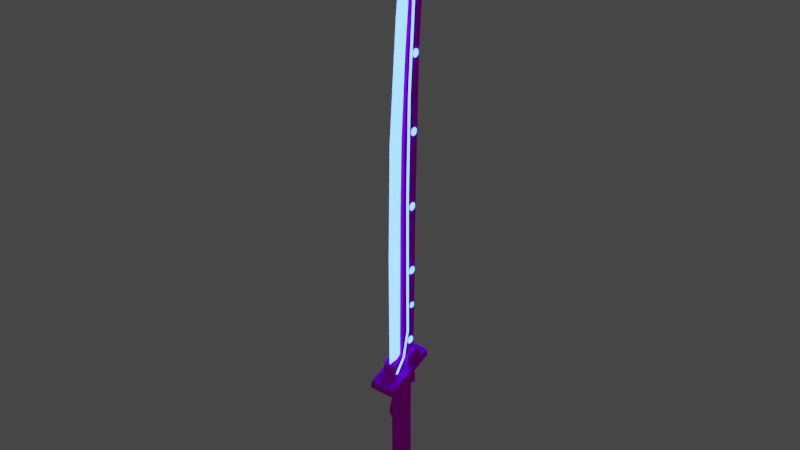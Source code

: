 # Source: cybersword.blend  (saved by Blender 2.93.21; exported with 4.5.12 LTS)
import bpy
from mathutils import Matrix  # noqa: F401  (used for matrix-valued properties, if any)

bpy.ops.wm.read_factory_settings(use_empty=True)
scene = bpy.context.scene
scene.name = 'Scene'

# ---- collections
col_collection = bpy.data.collections.new('Collection'); scene.collection.children.link(col_collection)

# ---- images (referenced by path relative to the original .blend; pixels are not part of the script)
import os
ASSET_DIR = os.environ.get("B2B_ASSET_DIR", "")  # directory of the original .blend (textures are referenced by path, not embedded)
HERE = os.path.dirname(os.path.abspath(__file__))  # packed textures are extracted next to this script under _unpacked/

def load_image(name, relpath, width, height, colorspace="sRGB"):
    """Load a texture the original file referenced (path relative to the .blend, or extracted next to this script)."""
    p = next((c for c in (os.path.join(HERE, relpath), os.path.join(ASSET_DIR, relpath)) if relpath and os.path.exists(c)), "")
    if p:
        img = bpy.data.images.load(p, check_existing=True)
        img.name = name
    else:  # same state as the original file: an image datablock whose file is absent (Cycles renders it pink)
        img = bpy.data.images.new(name, width, height)
        img.source = "FILE"
        img.filepath = "//" + (relpath or name)
    img.colorspace_settings.name = colorspace
    return img
img_t_cybersword_png = load_image('T_cybersword.png', 'T_cybersword.png', 1024, 1024, 'sRGB')

# ---- materials (node trees are filled in below, after node groups)
mat_material_004 = bpy.data.materials.new('Material.004')
mat_m_cybersword = bpy.data.materials.new('M_cybersword')

# ---- node groups
ng_auto_smooth = bpy.data.node_groups.new('Auto Smooth', 'GeometryNodeTree')
_s = ng_auto_smooth.interface.new_socket(name='Geometry', in_out='OUTPUT', socket_type='NodeSocketGeometry')
_s = ng_auto_smooth.interface.new_socket(name='Geometry', in_out='INPUT', socket_type='NodeSocketGeometry')
_s = ng_auto_smooth.interface.new_socket(name='Angle', in_out='INPUT', socket_type='NodeSocketFloat')
_s.subtype = 'ANGLE'
_s.min_value = 0.0
_s.max_value = 3.142
ng_auto_smooth.is_modifier = True
_N = ng_auto_smooth.nodes; _L = ng_auto_smooth.links
n0 = _N.new('NodeGroupOutput'); n0.name = 'Group Output'; n0.location = (480, -100)
n1 = _N.new('NodeGroupInput'); n1.name = 'Group Input'; n1.location = (-420, -300)
n2 = _N.new('NodeGroupInput'); n2.name = 'Group Input.001'; n2.location = (-60, -100)
n3 = _N.new('GeometryNodeSetShadeSmooth'); n3.name = 'Set Shade Smooth'; n3.location = (120, -100)
n3.domain = 'EDGE'
n4 = _N.new('GeometryNodeSetShadeSmooth'); n4.name = 'Set Shade Smooth.001'; n4.location = (300, -100)
n5 = _N.new('GeometryNodeInputMeshEdgeAngle'); n5.name = 'Edge Angle'; n5.location = (-420, -220)
n6 = _N.new('GeometryNodeInputEdgeSmooth'); n6.name = 'Is Edge Smooth'; n6.location = (-60, -160)
n7 = _N.new('GeometryNodeInputShadeSmooth'); n7.name = 'Is Face Smooth'; n7.location = (-240, -340)
n8 = _N.new('FunctionNodeBooleanMath'); n8.name = 'Boolean Math'; n8.location = (-60, -220)
n9 = _N.new('FunctionNodeCompare'); n9.name = 'Compare'; n9.location = (-240, -180)
n9.operation = 'LESS_EQUAL'
_L.new(n5.outputs[0], n9.inputs[0])
_L.new(n4.outputs[0], n0.inputs[0])
_L.new(n1.outputs[1], n9.inputs[1])
_L.new(n9.outputs[0], n8.inputs[0])
_L.new(n7.outputs[0], n8.inputs[1])
_L.new(n2.outputs[0], n3.inputs[0])
_L.new(n6.outputs[0], n3.inputs[1])
_L.new(n3.outputs[0], n4.inputs[0])
_L.new(n8.outputs[0], n3.inputs[2])
n0.is_active_output = True

# ---- material node trees
mat_material_004.use_nodes = True; mat_material_004.node_tree.nodes.clear()
_N = mat_material_004.node_tree.nodes; _L = mat_material_004.node_tree.links
n0 = _N.new('ShaderNodeOutputMaterial'); n0.name = 'Material Output'; n0.location = (300, 300)
n1 = _N.new('ShaderNodeEmission'); n1.name = 'Emission'; n1.location = (10, 300)
n1.inputs[0].default_value = (0.04882, 0.187, 1.0, 1.0)
n1.inputs[1].default_value = 10.1
_L.new(n1.outputs[0], n0.inputs[0])
n0.is_active_output = True
mat_m_cybersword.use_nodes = True; mat_m_cybersword.node_tree.nodes.clear()
_N = mat_m_cybersword.node_tree.nodes; _L = mat_m_cybersword.node_tree.links
n0 = _N.new('ShaderNodeBsdfPrincipled'); n0.name = 'Principled BSDF'; n0.location = (10, 300)
n0.distribution = 'GGX'
n0.subsurface_method = 'BURLEY'
n0.inputs[3].default_value = 1.45
n0.inputs[13].default_value = 0.0
n0.inputs[27].default_value = (0.0, 0.0, 0.0, 1.0)
n0.inputs[28].default_value = 1.0
n1 = _N.new('ShaderNodeOutputMaterial'); n1.name = 'Material Output'; n1.location = (300, 300)
n2 = _N.new('ShaderNodeTexImage'); n2.name = 'Image Texture'; n2.location = (-280, 275)
n2.image = img_t_cybersword_png
n2.interpolation = 'Closest'
_L.new(n0.outputs[0], n1.inputs[0])
_L.new(n2.outputs[0], n0.inputs[0])
n1.is_active_output = True

# ---- world
world_world = bpy.data.worlds.new('World'); scene.world = world_world
world_world.use_nodes = True; world_world.node_tree.nodes.clear()
_N = world_world.node_tree.nodes; _L = world_world.node_tree.links
n0 = _N.new('ShaderNodeOutputWorld'); n0.name = 'World Output'; n0.location = (300, 300)
n1 = _N.new('ShaderNodeBackground'); n1.name = 'Background'; n1.location = (10, 300)
n1.inputs[0].default_value = (0.05088, 0.05088, 0.05088, 1.0)
_L.new(n1.outputs[0], n0.inputs[0])
n0.is_active_output = True
world_world.color = (0.05088, 0.05088, 0.05088)
world_world.use_sun_shadow = False
world_world.sun_shadow_jitter_overblur = 0.0

# ---- meshes
me_cube_009 = bpy.data.meshes.new('Cube.009')
me_cube_009.from_pydata([(0.01338, 0.003311, -0.1687), (0.01207, -0.01835, -0.1559), (0.01207, -0.01417, -0.1559), (0.01207, 0.000982, -0.1679), (-0.01336, 0.01469, -0.1687), (0.01326, 0.01469, -0.1687), (-0.01164, -0.01417, -0.1559), (-0.01332, 0.003311, -0.1687), (-0.01164, -0.01835, -0.1559), (-0.01164, 0.000982, -0.1679), (-0.0126, 0.0135, -0.1712), (0.01252, 0.0135, -0.1712), (0.01132, -0.01417, -0.1584), (0.01132, -0.01762, -0.1584), (-0.01256, 0.003311, -0.1712), (0.01263, 0.003311, -0.1712), (-0.01164, -0.01417, -0.1576), (-0.01164, -0.01835, -0.1576), (0.01132, 0.000982, -0.1704), (-0.01164, 0.000982, -0.1696), (-0.01558, -0.0154, 0.03258), (-0.01558, -0.02722, 0.0583), (0.01558, -0.0154, 0.03258), (0.01558, -0.02722, 0.0583), (-0.01558, 0.004459, 0.04594), (-0.01558, -0.006623, 0.04285), (0.003258, 0.01602, 0.09531), (-0.01558, 0.0005959, 0.07165), (0.01558, -0.006623, 0.04285), (0.01558, 0.004459, 0.04594), (0.01558, 0.0005959, 0.07165), (0.002361, 0.01617, 0.09312), (-0.01653, -0.02569, 0.05966), (0.01653, -0.01306, 0.06605), (0.01653, -0.02569, 0.05966), (-0.01653, -0.01306, 0.06605), (0.003183, 0.01612, 0.09408), (0.001105, 0.01615, 0.09282), (-0.01558, 0.01403, 0.04418), (-0.01355, 0.01685, 0.04366), (-0.01355, 0.01486, 0.07712), (-0.01558, 0.01213, 0.07607), (0.01355, 0.01685, 0.04366), (0.01558, 0.01403, 0.04418), (0.01558, 0.01213, 0.07607), (0.01355, 0.01486, 0.07712), (-0.01558, -0.02674, 0.04791), (0.01558, -0.02671, 0.04785), (0.0, -0.04894, 0.06158), (-0.0215, -0.04481, 0.05976), (0.0215, -0.04482, 0.05976), (-0.0215, -0.04639, 0.04859), (-0.0215, -0.04868, 0.05), (0.0215, -0.04868, 0.05), (0.0215, -0.04639, 0.04859), (-0.0215, 0.03698, 0.0845), (-0.01652, 0.0416, 0.08649), (-0.01652, 0.03701, 0.09417), (-0.0215, 0.03237, 0.09222), (0.01652, 0.0416, 0.08649), (0.0215, 0.03698, 0.0845), (0.0215, 0.03237, 0.09222), (0.01652, 0.03701, 0.09417), (-0.01504, -0.003913, 0.07645), (-0.01734, -0.001967, 0.07727), (-0.01734, 0.02618, 0.08916), (-0.01504, 0.02813, 0.08999), (-0.01734, 0.01518, 0.106), (-0.01504, 0.01667, 0.1078), (0.01734, -0.001967, 0.07727), (0.01504, -0.003913, 0.07645), (0.01504, 0.02813, 0.08999), (0.01734, 0.02618, 0.08916), (0.01734, 0.01518, 0.106), (0.01504, 0.01667, 0.1078), (-0.01734, -0.004027, 0.08219), (-0.01504, -0.006052, 0.08156), (-0.01734, 0.01013, 0.1051), (-0.01504, 0.009571, 0.1065), (-0.01734, -0.004316, 0.09066), (-0.01504, -0.006361, 0.09064), (-0.01734, 0.0008823, 0.09897), (-0.01504, -0.0006431, 0.09978), (0.01734, 0.01013, 0.1051), (0.01504, 0.009571, 0.1065), (0.01734, -0.004027, 0.08219), (0.01504, -0.006052, 0.08156), (0.01734, 0.0008823, 0.09897), (0.01504, -0.0006431, 0.09978), (0.01734, -0.004316, 0.09066), (0.01504, -0.006361, 0.09064), (-0.01734, 0.02117, 0.09996), (-0.01504, 0.02284, 0.1014), (0.01504, 0.02284, 0.1014), (0.01734, 0.02117, 0.09996), (0.01504, 0.01931, 0.1021), (0.01734, 0.01763, 0.1007), (-0.01734, 0.01763, 0.1007), (-0.01504, 0.01931, 0.1021), (-0.01019, -0.03058, 0.06529), (-0.008975, 0.01742, 0.7647), (-0.01019, 0.01649, 0.08504), (-0.01019, 0.0376, 0.7647), (0.01019, -0.03058, 0.06529), (0.008975, 0.01742, 0.7647), (0.01019, 0.01649, 0.08504), (0.01019, 0.0376, 0.7647), (-0.01019, -0.009111, 0.344), (-0.01019, 0.0006668, 0.5752), (-0.01019, 0.02479, 0.579), (-0.01019, 0.01907, 0.3524), (0.01019, 0.02479, 0.579), (0.01019, 0.01907, 0.3524), (0.01019, 0.0006668, 0.5752), (0.01019, -0.009111, 0.344), (-0.008322, 0.03138, 0.7802), (0.008322, 0.03138, 0.7802), (-0.01019, -0.01022, 0.1018), (0.01019, -0.01022, 0.1019), (0.01019, -0.0269, 0.09139), (0.01019, -0.03049, 0.08491), (-0.01019, -0.03049, 0.08503), (-0.01019, -0.02687, 0.09148), (-0.004996, -0.01845, 0.09047), (1.24e-05, 0.03405, 0.8079), (-0.004996, 0.005463, 0.09047), (0.004996, -0.01845, 0.09047), (0.004996, 0.005463, 0.09047), (-0.004996, -0.01921, 0.2698), (-0.004996, -0.01598, 0.449), (-0.004996, -7.272e-05, 0.6289), (-0.004996, 0.02562, 0.6289), (-0.004996, 0.01255, 0.4492), (-0.004996, 0.005463, 0.2698), (0.004996, 0.02562, 0.6289), (0.004996, 0.01255, 0.4492), (0.004996, 0.005463, 0.2698), (0.004996, -7.272e-05, 0.6289), (0.004996, -0.01598, 0.449), (0.004996, -0.01921, 0.2698), (-0.003309, 0.01324, 0.7706), (-0.003309, 0.0311, 0.7793), (0.003309, 0.0311, 0.7793), (0.003309, 0.01324, 0.7706), (-0.002318, 0.01398, 0.7889), (-0.002318, 0.03319, 0.7933), (0.002318, 0.03319, 0.7933), (0.002318, 0.01398, 0.7889), (0.0, 0.01142, 0.7889), (3.25e-07, 0.03076, 0.8079), (0.0, -0.0287, 0.2698), (0.0, -0.02795, 0.09047), (0.0, -0.02547, 0.449), (0.0, -0.01171, 0.6289), (0.0, 0.004989, 0.7706), (0.0, 0.01491, -0.1525), (0.0, 0.01491, 0.06896), (0.009271, 0.01205, -0.1525), (0.009271, 0.01205, 0.06896), (0.015, 0.004546, -0.1525), (0.015, 0.004546, 0.06896), (0.015, -0.004725, -0.1525), (0.015, -0.004725, 0.06896), (0.009271, -0.01222, -0.1525), (0.009271, -0.01222, 0.06896), (-1.379e-09, -0.01509, -0.1525), (-1.379e-09, -0.01509, 0.06896), (-0.009271, -0.01222, -0.1525), (-0.009271, -0.01222, 0.06896), (-0.015, -0.004725, -0.1525), (-0.015, -0.004725, 0.06896), (-0.015, 0.004546, -0.1525), (-0.015, 0.004546, 0.06896), (-0.009271, 0.01205, -0.1525), (-0.009271, 0.01205, 0.06896), (0.0, 0.01491, 0.01113), (0.009271, 0.01205, 0.01113), (0.015, 0.004546, 0.01113), (0.015, -0.004725, 0.01113), (0.009271, -0.01222, 0.01113), (-1.379e-09, -0.01509, 0.01113), (-0.009271, -0.01222, 0.01113), (-0.015, -0.004725, 0.01113), (-0.015, 0.004546, 0.01113), (-0.009271, 0.01205, 0.01113), (0.009271, 0.01205, -0.02346), (0.015, 0.004546, -0.02346), (0.015, -0.004725, -0.02346), (0.009271, -0.01222, -0.02346), (-1.379e-09, -0.01509, -0.02346), (-0.009271, -0.01222, -0.02346), (-0.015, -0.004725, -0.02346), (-0.015, 0.004546, -0.02346), (-0.009271, 0.01205, -0.02346), (0.0, 0.01491, -0.02346), (0.0, 0.0143, -0.006165), (0.009271, 0.01143, -0.006165), (0.015, 0.004546, -0.006165), (0.01651, -0.002726, -0.006165), (-0.01651, -0.002726, -0.006165), (-0.015, 0.004546, -0.006165), (-0.009271, 0.01143, -0.006165), (0.01007, -0.01758, -0.003673), (0.01007, -0.01758, -0.008657), (0.01211, -0.01371, -0.006165), (-1.379e-09, -0.01873, -0.003651), (-1.379e-09, -0.01873, -0.008679), (-0.01007, -0.01758, -0.008657), (-0.01007, -0.01758, -0.003673), (-0.01211, -0.01371, -0.006165), (0.01542, 0.006367, -0.1327), (-0.01542, 0.006367, -0.1327), (0.01542, -0.00944, -0.1327), (-0.01542, -0.00944, -0.1327), (-0.01542, -0.01715, -0.1301), (-0.01542, 0.01468, -0.13), (0.01542, -0.01715, -0.1301), (0.01542, 0.01468, -0.13), (0.01542, -0.01417, -0.1559), (-0.01542, -0.01417, -0.1559), (0.01338, 0.003311, -0.1687), (0.01207, -0.01835, -0.1559), (-0.01542, -0.01596, -0.1559), (-0.01542, 0.01523, -0.1687), (0.01542, -0.01596, -0.1559), (0.01542, 0.01523, -0.1687), (-0.01194, -0.01944, -0.1319), (-0.01194, 0.01698, -0.1319), (0.01194, -0.01944, -0.1319), (0.01194, 0.01698, -0.1319), (0.01542, 0.0135, -0.1607), (0.01194, 0.01698, -0.1602), (-0.01542, 0.0135, -0.1607), (-0.01194, 0.01698, -0.1602), (0.01194, 0.01871, -0.1661), (0.01542, 0.01523, -0.1666), (-0.01542, 0.01523, -0.1666), (-0.01194, 0.01871, -0.1661), (-0.01303, -0.01835, -0.1559), (-0.01194, -0.01944, -0.1548), (0.01194, -0.01944, -0.1548), (0.01303, -0.01835, -0.1559), (0.01542, 0.000982, -0.1679), (0.01542, 0.003311, -0.1687), (-0.01542, 0.003311, -0.1687), (-0.01542, 0.000982, -0.1679), (0.01207, -0.01417, -0.1559), (0.01207, 0.000982, -0.1679), (-0.01336, 0.01469, -0.1687), (0.01326, 0.01469, -0.1687), (-0.01164, -0.01417, -0.1559), (-0.01332, 0.003311, -0.1687), (-0.01164, -0.01835, -0.1559), (-0.01164, 0.000982, -0.1679), (-0.01194, 0.01871, -0.168), (-0.01268, 0.01797, -0.1687), (0.01268, 0.01797, -0.1687), (0.01194, 0.01871, -0.168), (0.01002, 0.02149, 0.7347), (0.01058, 0.021, 0.7348), (0.01087, 0.0198, 0.735), (0.01079, 0.01834, 0.7352), (0.01036, 0.01717, 0.7353), (0.009749, 0.01675, 0.7354), (0.01013, 0.003154, 0.3578), (0.01013, 0.006216, 0.5167), (0.01052, 0.01643, 0.6857), (0.01108, 0.01595, 0.6858), (0.01072, 0.005759, 0.5168), (0.01072, 0.002697, 0.3578), (0.01138, 0.01474, 0.686), (0.01109, 0.004564, 0.5168), (0.01109, 0.001502, 0.3578), (0.01129, 0.01328, 0.6862), (0.01109, 0.003088, 0.5168), (0.01109, 2.562e-05, 0.3579), (0.01086, 0.01212, 0.6863), (0.01072, 0.001893, 0.5168), (0.01072, -0.001169, 0.3579), (0.01025, 0.0117, 0.6864), (0.01013, 0.001436, 0.5168), (0.01013, -0.001626, 0.3579), (0.01072, 0.00351, 0.2079), (0.01072, -0.005795, 0.09595), (0.01109, 0.002317, 0.2078), (0.01109, -0.006726, 0.0967), (0.01109, 0.0008421, 0.2077), (0.01109, -0.007876, 0.09763), (0.01072, -0.000351, 0.2076), (0.01072, -0.008806, 0.09838), (0.01013, -0.0008068, 0.2076), (0.01013, -0.009161, 0.09866), (0.01013, -0.00544, 0.09566), (0.01013, 0.003966, 0.2079), (0.01072, 0.004088, 0.1395), (0.01109, 0.002974, 0.1398), (0.01109, 0.001596, 0.1401), (0.01072, 0.0004821, 0.1404), (0.01013, 5.641e-05, 0.1405), (0.01013, 0.004514, 0.1394), (0.01017, -0.0222, 0.07382), (0.01017, -0.02154, 0.07388), (0.01048, -0.02241, 0.07395), (0.01075, -0.02192, 0.07412), (0.01077, -0.02323, 0.07447), (0.01112, -0.02294, 0.07475), (0.01077, -0.02434, 0.07516), (0.01112, -0.02419, 0.07553), (0.01048, -0.02517, 0.07567), (0.01075, -0.02521, 0.07616), (0.01017, -0.02537, 0.0758), (0.01017, -0.02559, 0.0764), (-0.01029, 0.02149, 0.7347), (-0.01056, 0.01675, 0.7354), (-0.01112, 0.01724, 0.7353), (-0.01141, 0.01844, 0.7351), (-0.01133, 0.0199, 0.7349), (-0.0109, 0.02107, 0.7348), (-0.01017, 0.003154, 0.3578), (-0.01017, 0.006216, 0.5167), (-0.009788, 0.01643, 0.6857), (-0.01006, 0.0117, 0.6864), (-0.01017, 0.001436, 0.5168), (-0.01017, -0.001626, 0.3579), (-0.01062, 0.01218, 0.6863), (-0.01076, 0.001893, 0.5168), (-0.01076, -0.001169, 0.3579), (-0.01091, 0.01338, 0.6861), (-0.01112, 0.003088, 0.5168), (-0.01112, 2.562e-05, 0.3579), (-0.01083, 0.01485, 0.6859), (-0.01112, 0.004564, 0.5168), (-0.01112, 0.001502, 0.3578), (-0.0104, 0.01601, 0.6858), (-0.01076, 0.005759, 0.5168), (-0.01076, 0.002697, 0.3578), (-0.01017, -0.0008068, 0.2076), (-0.01017, -0.009161, 0.09866), (-0.01076, -0.000351, 0.2076), (-0.01076, -0.008806, 0.09838), (-0.01112, 0.0008421, 0.2077), (-0.01112, -0.007876, 0.09763), (-0.01112, 0.002317, 0.2078), (-0.01112, -0.006726, 0.0967), (-0.01076, 0.00351, 0.2079), (-0.01076, -0.005795, 0.09595), (-0.01017, -0.00544, 0.09566), (-0.01017, 0.003966, 0.2079), (-0.01017, 5.641e-05, 0.1405), (-0.01076, 0.0004821, 0.1404), (-0.01112, 0.001596, 0.1401), (-0.01112, 0.002974, 0.1398), (-0.01076, 0.004088, 0.1395), (-0.01017, 0.004514, 0.1394), (-0.01014, -0.0222, 0.07382), (-0.01014, -0.02154, 0.07388), (-0.01014, -0.02537, 0.0758), (-0.01014, -0.02559, 0.0764), (-0.01045, -0.02517, 0.07567), (-0.01073, -0.02521, 0.07616), (-0.01074, -0.02434, 0.07516), (-0.01109, -0.02419, 0.07553), (-0.01074, -0.02323, 0.07447), (-0.01109, -0.02294, 0.07475), (-0.01045, -0.02241, 0.07395), (-0.01073, -0.02192, 0.07412), (0.0002382, 0.02111, 0.09594), (0.0004058, 0.0168, 0.1648), (0.001494, 0.02084, 0.0961), (0.001585, 0.01659, 0.1643), (0.002317, 0.01996, 0.09648), (0.002224, 0.0163, 0.1633), (0.002391, 0.01882, 0.09694), (0.00208, 0.01603, 0.1621), (0.00169, 0.01784, 0.0973), (0.001206, 0.0159, 0.1612), (0.0004799, 0.0174, 0.09742), (-6.216e-05, 0.01594, 0.1609), (-0.0007761, 0.01766, 0.09726), (-0.001241, 0.01615, 0.1614), (-0.001598, 0.01854, 0.09688), (-0.001881, 0.01644, 0.1625), (-0.001673, 0.01968, 0.09643), (-0.001736, 0.0167, 0.1636), (-0.0009716, 0.02066, 0.09607), (-0.0008627, 0.01684, 0.1645), (-0.0004799, 0.02508, 0.1151), (-4.657e-10, 0.02447, 0.1571), (0.0003433, 0.01958, 0.1639), (0.001534, 0.0193, 0.1635), (0.001236, 0.0241, 0.157), (0.0007761, 0.02477, 0.1151), (0.002193, 0.01871, 0.1626), (0.002, 0.02314, 0.1568), (0.001598, 0.02382, 0.1151), (0.002068, 0.01803, 0.1615), (0.002, 0.02194, 0.1565), (0.001673, 0.02258, 0.1151), (0.001207, 0.01754, 0.1608), (0.001236, 0.02097, 0.1562), (0.0009716, 0.02154, 0.1151), (-6.179e-05, 0.01741, 0.1606), (-6.495e-10, 0.0206, 0.1561), (-0.0002382, 0.02108, 0.115), (-0.001253, 0.01769, 0.161), (-0.001236, 0.02097, 0.1562), (-0.001494, 0.02139, 0.115), (-0.001911, 0.01828, 0.1619), (-0.002, 0.02194, 0.1565), (-0.002317, 0.02234, 0.115), (-0.001786, 0.01895, 0.1629), (-0.002, 0.02314, 0.1568), (-0.002391, 0.02358, 0.115), (-0.000925, 0.01945, 0.1637), (-0.001236, 0.0241, 0.157), (-0.00169, 0.02462, 0.115), (-0.0002399, 0.02638, 0.1359), (0.001006, 0.02607, 0.1359), (0.001799, 0.02518, 0.1359), (0.001837, 0.02405, 0.1359), (0.001104, 0.02311, 0.1358), (-0.0001191, 0.02272, 0.1358), (-0.001365, 0.02303, 0.1358), (-0.002158, 0.02391, 0.1358), (-0.002196, 0.02504, 0.1359), (-0.001463, 0.02598, 0.1359), (-0.01122, 0.01367, 0.1212), (-0.01049, 0.01444, 0.1212), (0.01122, 0.01367, 0.1212), (0.01049, 0.01444, 0.1212), (-0.01122, 0.01266, 0.118), (-0.01049, 0.01329, 0.1175), (0.01122, 0.01266, 0.118), (0.01049, 0.01329, 0.1175), (-0.01122, 0.01004, 0.116), (-0.01049, 0.01029, 0.1152), (0.01122, 0.01004, 0.116), (0.01049, 0.01029, 0.1152), (-0.01122, 0.006832, 0.116), (-0.01049, 0.006583, 0.1152), (0.01122, 0.006832, 0.116), (0.01049, 0.006583, 0.1152), (-0.01122, 0.004216, 0.118), (-0.01049, 0.003583, 0.1175), (0.01122, 0.004216, 0.118), (0.01049, 0.003583, 0.1175), (-0.01122, 0.003207, 0.1212), (-0.01049, 0.002438, 0.1212), (0.01122, 0.003207, 0.1212), (0.01049, 0.002438, 0.1212), (-0.01122, 0.004216, 0.1245), (-0.01049, 0.003583, 0.1249), (0.01122, 0.004216, 0.1245), (0.01049, 0.003583, 0.1249), (-0.01122, 0.006832, 0.1265), (-0.01049, 0.006583, 0.1272), (0.01122, 0.006832, 0.1265), (0.01049, 0.006583, 0.1272), (-0.01122, 0.01004, 0.1265), (-0.01049, 0.01029, 0.1272), (0.01122, 0.01004, 0.1265), (0.01049, 0.01029, 0.1272), (-0.01122, 0.01266, 0.1245), (-0.01049, 0.01329, 0.1249), (0.01122, 0.01266, 0.1245), (0.01049, 0.01329, 0.1249), (-0.01122, 0.01542, 0.1816), (-0.01049, 0.016, 0.1816), (0.01122, 0.01542, 0.1816), (0.01049, 0.016, 0.1816), (-0.01122, 0.01466, 0.1791), (-0.01049, 0.01514, 0.1788), (0.01122, 0.01466, 0.1791), (0.01049, 0.01514, 0.1788), (-0.01122, 0.0127, 0.1776), (-0.01049, 0.01289, 0.1771), (0.01122, 0.0127, 0.1776), (0.01049, 0.01289, 0.1771), (-0.01122, 0.01029, 0.1776), (-0.01049, 0.01011, 0.1771), (0.01122, 0.01029, 0.1776), (0.01049, 0.01011, 0.1771), (-0.01122, 0.008333, 0.1791), (-0.01049, 0.007858, 0.1788), (0.01122, 0.008333, 0.1791), (0.01049, 0.007858, 0.1788), (-0.01122, 0.007576, 0.1816), (-0.01049, 0.006999, 0.1816), (0.01122, 0.007576, 0.1816), (0.01049, 0.006999, 0.1816), (-0.01122, 0.008333, 0.184), (-0.01049, 0.007858, 0.1844), (0.01122, 0.008333, 0.184), (0.01049, 0.007858, 0.1844), (-0.01122, 0.01029, 0.1855), (-0.01049, 0.01011, 0.1861), (0.01122, 0.01029, 0.1855), (0.01049, 0.01011, 0.1861), (-0.01122, 0.0127, 0.1855), (-0.01049, 0.01289, 0.1861), (0.01122, 0.0127, 0.1855), (0.01049, 0.01289, 0.1861), (-0.01122, 0.01466, 0.184), (-0.01049, 0.01514, 0.1844), (0.01122, 0.01466, 0.184), (0.01049, 0.01514, 0.1844), (-0.01122, 0.01639, 0.2411), (-0.01049, 0.01716, 0.2411), (0.01122, 0.01639, 0.2411), (0.01049, 0.01716, 0.2411), (-0.01122, 0.01538, 0.2379), (-0.01049, 0.01601, 0.2374), (0.01122, 0.01538, 0.2379), (0.01049, 0.01601, 0.2374), (-0.01122, 0.01276, 0.2359), (-0.01049, 0.01301, 0.2351), (0.01122, 0.01276, 0.2359), (0.01049, 0.01301, 0.2351), (-0.01122, 0.009552, 0.2359), (-0.01049, 0.009303, 0.2351), (0.01122, 0.009552, 0.2359), (0.01049, 0.009303, 0.2351), (-0.01122, 0.006936, 0.2379), (-0.01049, 0.006303, 0.2374), (0.01122, 0.006936, 0.2379), (0.01049, 0.006303, 0.2374), (-0.01122, 0.005927, 0.2411), (-0.01049, 0.005157, 0.2411), (0.01122, 0.005927, 0.2411), (0.01049, 0.005157, 0.2411), (-0.01122, 0.006936, 0.2444), (-0.01049, 0.006303, 0.2448), (0.01122, 0.006936, 0.2444), (0.01049, 0.006303, 0.2448), (-0.01122, 0.009552, 0.2464), (-0.01049, 0.009303, 0.2471), (0.01122, 0.009552, 0.2464), (0.01049, 0.009303, 0.2471), (-0.01122, 0.01276, 0.2464), (-0.01049, 0.01301, 0.2471), (0.01122, 0.01276, 0.2464), (0.01049, 0.01301, 0.2471), (-0.01122, 0.01538, 0.2444), (-0.01049, 0.01601, 0.2448), (0.01122, 0.01538, 0.2444), (0.01049, 0.01601, 0.2448), (-0.01122, 0.01639, 0.3458), (-0.01049, 0.01716, 0.3458), (0.01122, 0.01639, 0.3458), (0.01049, 0.01716, 0.3458), (-0.01122, 0.01538, 0.3425), (-0.01049, 0.01601, 0.3421), (0.01122, 0.01538, 0.3425), (0.01049, 0.01601, 0.3421), (-0.01122, 0.01276, 0.3405), (-0.01049, 0.01301, 0.3398), (0.01122, 0.01276, 0.3405), (0.01049, 0.01301, 0.3398), (-0.01122, 0.009552, 0.3405), (-0.01049, 0.009303, 0.3398), (0.01122, 0.009552, 0.3405), (0.01049, 0.009303, 0.3398), (-0.01122, 0.006936, 0.3425), (-0.01049, 0.006303, 0.3421), (0.01122, 0.006936, 0.3425), (0.01049, 0.006303, 0.3421), (-0.01122, 0.005927, 0.3458), (-0.01049, 0.005157, 0.3458), (0.01122, 0.005927, 0.3458), (0.01049, 0.005157, 0.3458), (-0.01122, 0.006936, 0.3491), (-0.01049, 0.006303, 0.3495), (0.01122, 0.006936, 0.3491), (0.01049, 0.006303, 0.3495), (-0.01122, 0.009552, 0.3511), (-0.01049, 0.009303, 0.3518), (0.01122, 0.009552, 0.3511), (0.01049, 0.009303, 0.3518), (-0.01122, 0.01276, 0.3511), (-0.01049, 0.01301, 0.3518), (0.01122, 0.01276, 0.3511), (0.01049, 0.01301, 0.3518), (-0.01122, 0.01538, 0.3491), (-0.01049, 0.01601, 0.3495), (0.01122, 0.01538, 0.3491), (0.01049, 0.01601, 0.3495), (-0.01122, 0.01909, 0.4604), (-0.01049, 0.01986, 0.4604), (0.01122, 0.01909, 0.4604), (0.01049, 0.01986, 0.4604), (-0.01122, 0.01809, 0.4571), (-0.01049, 0.01872, 0.4567), (0.01122, 0.01809, 0.4571), (0.01049, 0.01872, 0.4567), (-0.01122, 0.01547, 0.4551), (-0.01049, 0.01572, 0.4544), (0.01122, 0.01547, 0.4551), (0.01049, 0.01572, 0.4544), (-0.01122, 0.01226, 0.4551), (-0.01049, 0.01201, 0.4544), (0.01122, 0.01226, 0.4551), (0.01049, 0.01201, 0.4544), (-0.01122, 0.009643, 0.4571), (-0.01049, 0.00901, 0.4567), (0.01122, 0.009643, 0.4571), (0.01049, 0.00901, 0.4567), (-0.01122, 0.008633, 0.4604), (-0.01049, 0.007864, 0.4604), (0.01122, 0.008633, 0.4604), (0.01049, 0.007864, 0.4604), (-0.01122, 0.009643, 0.4637), (-0.01049, 0.00901, 0.4641), (0.01122, 0.009643, 0.4637), (0.01049, 0.00901, 0.4641), (-0.01122, 0.01226, 0.4657), (-0.01049, 0.01201, 0.4664), (0.01122, 0.01226, 0.4657), (0.01049, 0.01201, 0.4664), (-0.01122, 0.01547, 0.4657), (-0.01049, 0.01572, 0.4664), (0.01122, 0.01547, 0.4657), (0.01049, 0.01572, 0.4664), (-0.01122, 0.01809, 0.4637), (-0.01049, 0.01872, 0.4641), (0.01122, 0.01809, 0.4637), (0.01049, 0.01872, 0.4641), (-0.01122, 0.0218, 0.5732), (-0.01049, 0.02257, 0.5732), (0.01122, 0.0218, 0.5732), (0.01049, 0.02257, 0.5732), (-0.01122, 0.02079, 0.5699), (-0.01049, 0.02143, 0.5695), (0.01122, 0.02079, 0.5699), (0.01049, 0.02143, 0.5695), (-0.01122, 0.01818, 0.5679), (-0.01049, 0.01843, 0.5672), (0.01122, 0.01818, 0.5679), (0.01049, 0.01843, 0.5672), (-0.01122, 0.01497, 0.5679), (-0.01049, 0.01472, 0.5672), (0.01122, 0.01497, 0.5679), (0.01049, 0.01472, 0.5672), (-0.01122, 0.01235, 0.5699), (-0.01049, 0.01172, 0.5695), (0.01122, 0.01235, 0.5699), (0.01049, 0.01172, 0.5695), (-0.01122, 0.01134, 0.5732), (-0.01049, 0.01057, 0.5732), (0.01122, 0.01134, 0.5732), (0.01049, 0.01057, 0.5732), (-0.01122, 0.01235, 0.5765), (-0.01049, 0.01172, 0.5769), (0.01122, 0.01235, 0.5765), (0.01049, 0.01172, 0.5769), (-0.01122, 0.01497, 0.5785), (-0.01049, 0.01472, 0.5792), (0.01122, 0.01497, 0.5785), (0.01049, 0.01472, 0.5792), (-0.01122, 0.01818, 0.5785), (-0.01049, 0.01843, 0.5792), (0.01122, 0.01818, 0.5785), (0.01049, 0.01843, 0.5792), (-0.01122, 0.02079, 0.5765), (-0.01049, 0.02143, 0.5769), (0.01122, 0.02079, 0.5765), (0.01049, 0.02143, 0.5769), (-0.01122, 0.02788, 0.6672), (-0.01049, 0.02865, 0.6672), (0.01122, 0.02788, 0.6672), (0.01049, 0.02865, 0.6672), (-0.01122, 0.02687, 0.6639), (-0.01049, 0.0275, 0.6635), (0.01122, 0.02687, 0.6639), (0.01049, 0.0275, 0.6635), (-0.01122, 0.02426, 0.6619), (-0.01049, 0.0245, 0.6612), (0.01122, 0.02426, 0.6619), (0.01049, 0.0245, 0.6612), (-0.01122, 0.02105, 0.6619), (-0.01049, 0.0208, 0.6612), (0.01122, 0.02105, 0.6619), (0.01049, 0.0208, 0.6612), (-0.01122, 0.01843, 0.6639), (-0.01049, 0.0178, 0.6635), (0.01122, 0.01843, 0.6639), (0.01049, 0.0178, 0.6635), (-0.01122, 0.01742, 0.6672), (-0.01049, 0.01665, 0.6672), (0.01122, 0.01742, 0.6672), (0.01049, 0.01665, 0.6672), (-0.01122, 0.01843, 0.6705), (-0.01049, 0.0178, 0.6709), (0.01122, 0.01843, 0.6705), (0.01049, 0.0178, 0.6709), (-0.01122, 0.02105, 0.6724), (-0.01049, 0.0208, 0.6732), (0.01122, 0.02105, 0.6724), (0.01049, 0.0208, 0.6732), (-0.01122, 0.02426, 0.6724), (-0.01049, 0.0245, 0.6732), (0.01122, 0.02426, 0.6724), (0.01049, 0.0245, 0.6732), (-0.01122, 0.02687, 0.6705), (-0.01049, 0.0275, 0.6709), (0.01122, 0.02687, 0.6705), (0.01049, 0.0275, 0.6709), (-0.01122, 0.02945, 0.7585), (-0.01049, 0.03003, 0.7585), (0.01122, 0.02945, 0.7585), (0.01049, 0.03003, 0.7585), (-0.01122, 0.0287, 0.756), (-0.01049, 0.02917, 0.7557), (0.01122, 0.0287, 0.756), (0.01049, 0.02917, 0.7557), (-0.01122, 0.02674, 0.7545), (-0.01049, 0.02692, 0.754), (0.01122, 0.02674, 0.7545), (0.01049, 0.02692, 0.754), (-0.01122, 0.02433, 0.7545), (-0.01049, 0.02414, 0.754), (0.01122, 0.02433, 0.7545), (0.01049, 0.02414, 0.754), (-0.01122, 0.02237, 0.756), (-0.01049, 0.02189, 0.7557), (0.01122, 0.02237, 0.756), (0.01049, 0.02189, 0.7557), (-0.01122, 0.02161, 0.7585), (-0.01049, 0.02103, 0.7585), (0.01122, 0.02161, 0.7585), (0.01049, 0.02103, 0.7585), (-0.01122, 0.02237, 0.7609), (-0.01049, 0.02189, 0.7613), (0.01122, 0.02237, 0.7609), (0.01049, 0.02189, 0.7613), (-0.01122, 0.02433, 0.7624), (-0.01049, 0.02414, 0.763), (0.01122, 0.02433, 0.7624), (0.01049, 0.02414, 0.763), (-0.01122, 0.02674, 0.7624), (-0.01049, 0.02692, 0.763), (0.01122, 0.02674, 0.7624), (0.01049, 0.02692, 0.763), (-0.01122, 0.0287, 0.7609), (-0.01049, 0.02917, 0.7613), (0.01122, 0.0287, 0.7609), (0.01049, 0.02917, 0.7613), (0.002556, 0.0159, 0.09634), (0.001346, 0.01582, 0.09679), (9.052e-05, 0.01579, 0.09648), (-0.0007319, 0.01584, 0.09553), (-0.0008066, 0.01595, 0.0943), (-0.0001051, 0.01607, 0.09327), (-0.01019, -0.007113, 0.4492), (-0.01019, 0.02167, 0.4555), (0.01019, 0.02167, 0.4555), (0.01019, -0.007113, 0.4492)], [], [(5, 0, 15, 11), (1, 8, 17, 13), (8, 6, 16, 17), (16, 19, 18, 12), (0, 3, 18, 15), (14, 19, 253, 251), (3, 2, 12, 18), (14, 10, 11, 15), (6, 9, 19, 16), (19, 14, 15, 18), (2, 1, 13, 12), (7, 4, 10, 14), (4, 5, 11, 10), (17, 16, 12, 13), (38, 39, 42, 43, 29, 24), (382, 384, 751, 750), (22, 47, 46, 20), (25, 28, 22, 20), (43, 44, 30, 29), (24, 27, 41, 38), (24, 29, 28, 25), (368, 370, 36, 31), (20, 46, 21, 32), (29, 30, 28), (24, 25, 27), (28, 33, 34, 22), (28, 30, 33), (20, 32, 35, 25), (25, 35, 27), (370, 372, 26, 36), (23, 47, 22, 34), (380, 382, 750, 749), (40, 39, 38, 41), (44, 43, 42, 45), (39, 40, 45, 42), (46, 47, 23, 21), (53, 48, 52), (55, 56, 59, 60, 54, 51), (56, 57, 62, 59), (54, 50, 53), (50, 49, 48), (51, 54, 53, 52), (61, 62, 57, 58, 49, 50), (57, 56, 55, 58), (61, 60, 59, 62), (55, 51, 49, 58), (72, 94, 96, 73, 83, 87, 89, 85, 69), (95, 98, 68, 74), (66, 92, 93, 71), (70, 86, 76, 63), (90, 80, 76, 86), (88, 82, 80, 90), (93, 92, 98, 95), (84, 78, 82, 88), (64, 75, 79, 81, 77, 67, 97, 91, 65), (74, 68, 78, 84), (92, 66, 65, 91), (94, 72, 71, 93), (87, 83, 84, 88), (77, 81, 82, 78), (89, 87, 88, 90), (81, 79, 80, 82), (85, 89, 90, 86), (79, 75, 76, 80), (69, 85, 86, 70), (75, 64, 63, 76), (78, 68, 67, 77), (83, 73, 74, 84), (98, 92, 91, 97), (96, 94, 93, 95), (73, 96, 95, 74), (68, 98, 97, 67), (108, 100, 115, 102, 109), (109, 102, 106, 111), (111, 106, 116, 104, 113), (113, 104, 100, 108), (106, 102, 115, 116), (99, 121, 122, 117, 107, 110, 101), (755, 113, 108, 752), (122, 119, 118, 117), (754, 111, 113, 755), (101, 110, 112, 105), (753, 109, 111, 754), (752, 108, 109, 753), (116, 115, 100, 104), (103, 120, 121, 99), (117, 118, 114, 107), (121, 120, 119, 122), (105, 112, 114, 118, 119, 120, 103), (144, 124, 145), (145, 124, 146), (146, 124, 147), (138, 137, 153, 152), (144, 140, 154, 148), (130, 129, 152, 153), (140, 130, 153, 154), (127, 136, 139, 126), (136, 135, 138, 139), (135, 134, 137, 138), (125, 133, 136, 127), (133, 132, 135, 136), (132, 131, 134, 135), (123, 128, 133, 125), (128, 129, 132, 133), (129, 130, 131, 132), (137, 143, 154, 153), (134, 142, 143, 137), (131, 141, 142, 134), (130, 140, 141, 131), (129, 128, 150, 152), (142, 146, 147, 143), (141, 145, 146, 142), (140, 144, 145, 141), (139, 138, 152, 150), (124, 144, 148, 149), (126, 139, 150, 151), (143, 147, 148, 154), (147, 124, 149, 148), (128, 123, 151, 150), (175, 156, 158, 176), (176, 158, 160, 177), (177, 160, 162, 178), (178, 162, 164, 179), (179, 164, 166, 180), (180, 166, 168, 181), (181, 168, 170, 182), (182, 170, 172, 183), (183, 172, 174, 184), (184, 174, 156, 175), (201, 184, 175, 195), (200, 183, 184, 201), (199, 182, 183, 200), (190, 207, 209, 199, 191), (198, 178, 179, 202, 204), (189, 206, 207, 190), (197, 177, 178, 198), (196, 176, 177, 197), (195, 175, 176, 196), (155, 194, 185, 157), (157, 185, 186, 159), (159, 186, 187, 161), (161, 187, 188, 163), (163, 188, 189, 165), (165, 189, 190, 167), (167, 190, 191, 169), (169, 191, 192, 171), (171, 192, 193, 173), (173, 193, 194, 155), (194, 195, 196, 185), (185, 196, 197, 186), (186, 197, 198, 187), (202, 179, 180, 205), (187, 198, 204, 203, 188), (205, 180, 181, 208), (209, 208, 181, 182, 199), (191, 199, 200, 192), (192, 200, 201, 193), (193, 201, 195, 194), (202, 203, 204), (207, 208, 209), (202, 205, 206, 203), (205, 208, 207, 206), (188, 203, 206, 189), (217, 215, 211, 210), (216, 214, 226, 228), (212, 213, 214, 216), (224, 216, 228, 240, 241), (222, 214, 213, 211, 215, 232, 236, 223, 244, 245, 219), (210, 211, 213, 212), (225, 235, 230, 217, 210, 212, 216, 224, 218, 242, 243), (231, 233, 227, 229), (215, 217, 229, 227), (235, 225, 256, 257, 234), (234, 237, 233, 231), (240, 228, 226, 239), (220, 249, 248, 223, 255, 256, 225, 243), (217, 230, 231, 229), (227, 233, 232, 215), (230, 235, 234, 231), (233, 237, 236, 232), (223, 248, 251, 244), (214, 222, 238, 239, 226), (240, 239, 238, 252, 221, 241), (219, 250, 252, 238, 222), (244, 251, 253, 245), (245, 253, 250, 219), (221, 246, 218, 224, 241), (254, 237, 234, 257), (247, 220, 243, 242), (246, 247, 242, 218), (254, 257, 256, 255), (237, 254, 255, 223, 236), (266, 258, 259, 267), (267, 259, 260, 270), (270, 260, 261, 273), (273, 261, 262, 276), (276, 262, 263, 279), (259, 258, 263, 262, 261, 260), (288, 278, 281, 290), (278, 277, 280, 281), (277, 276, 279, 280), (286, 275, 278, 288), (275, 274, 277, 278), (274, 273, 276, 277), (284, 272, 275, 286), (272, 271, 274, 275), (271, 270, 273, 274), (282, 269, 272, 284), (269, 268, 271, 272), (268, 267, 270, 271), (293, 264, 269, 282), (264, 265, 268, 269), (265, 266, 267, 268), (300, 302, 304, 306, 308, 310), (299, 293, 282, 294), (305, 285, 287, 307), (294, 282, 284, 295), (307, 287, 289, 309), (295, 284, 286, 296), (309, 289, 291, 311), (296, 286, 288, 297), (297, 288, 290, 298), (303, 283, 285, 305), (289, 297, 298, 291), (287, 296, 297, 289), (285, 295, 296, 287), (283, 294, 295, 285), (292, 299, 294, 283), (301, 303, 302, 300), (303, 305, 304, 302), (305, 307, 306, 304), (307, 309, 308, 306), (309, 311, 310, 308), (301, 292, 283, 303), (321, 313, 314, 324), (324, 314, 315, 327), (327, 315, 316, 330), (313, 312, 317, 316, 315, 314), (330, 316, 317, 333), (333, 317, 312, 320), (365, 345, 346, 355), (344, 335, 318, 347), (335, 334, 319, 318), (334, 333, 320, 319), (342, 332, 335, 344), (332, 331, 334, 335), (331, 330, 333, 334), (340, 329, 332, 342), (329, 328, 331, 332), (328, 327, 330, 331), (338, 326, 329, 340), (326, 325, 328, 329), (325, 324, 327, 328), (336, 323, 326, 338), (323, 322, 325, 326), (322, 321, 324, 325), (356, 358, 360, 362, 364, 354), (357, 337, 339, 359), (359, 339, 341, 361), (348, 336, 338, 349), (361, 341, 343, 363), (349, 338, 340, 350), (363, 343, 345, 365), (350, 340, 342, 351), (351, 342, 344, 352), (352, 344, 347, 353), (345, 352, 353, 346), (343, 351, 352, 345), (341, 350, 351, 343), (339, 349, 350, 341), (337, 348, 349, 339), (357, 359, 358, 356), (359, 361, 360, 358), (361, 363, 362, 360), (363, 365, 364, 362), (365, 355, 354, 364), (388, 367, 369, 389), (389, 369, 371, 392), (392, 371, 373, 395), (395, 373, 375, 398), (398, 375, 377, 401), (401, 377, 379, 404), (404, 379, 381, 407), (407, 381, 383, 410), (410, 383, 385, 413), (413, 385, 367, 388), (384, 415, 386, 366), (425, 414, 387, 416), (414, 413, 388, 387), (382, 412, 415, 384), (424, 411, 414, 425), (411, 410, 413, 414), (380, 409, 412, 382), (423, 408, 411, 424), (408, 407, 410, 411), (378, 406, 409, 380), (422, 405, 408, 423), (405, 404, 407, 408), (376, 403, 406, 378), (421, 402, 405, 422), (402, 401, 404, 405), (374, 400, 403, 376), (420, 399, 402, 421), (399, 398, 401, 402), (372, 397, 400, 374), (419, 396, 399, 420), (396, 395, 398, 399), (370, 394, 397, 372), (418, 393, 396, 419), (393, 392, 395, 396), (368, 391, 394, 370), (417, 390, 393, 418), (390, 389, 392, 393), (366, 386, 391, 368), (416, 387, 390, 417), (387, 388, 389, 390), (386, 416, 417, 391), (391, 417, 418, 394), (394, 418, 419, 397), (397, 419, 420, 400), (400, 420, 421, 403), (403, 421, 422, 406), (406, 422, 423, 409), (409, 423, 424, 412), (412, 424, 425, 415), (415, 425, 416, 386), (463, 465, 429, 427), (435, 437, 441, 439), (439, 441, 445, 443), (443, 445, 449, 447), (447, 449, 453, 451), (451, 453, 457, 455), (455, 457, 461, 459), (459, 461, 465, 463), (431, 433, 437, 435), (432, 428, 464, 460, 456, 452, 448, 444, 440, 436), (427, 429, 433, 431), (427, 431, 430, 426), (433, 429, 428, 432), (431, 435, 434, 430), (437, 433, 432, 436), (435, 439, 438, 434), (441, 437, 436, 440), (439, 443, 442, 438), (445, 441, 440, 444), (443, 447, 446, 442), (449, 445, 444, 448), (447, 451, 450, 446), (453, 449, 448, 452), (451, 455, 454, 450), (457, 453, 452, 456), (455, 459, 458, 454), (461, 457, 456, 460), (459, 463, 462, 458), (465, 461, 460, 464), (463, 427, 426, 462), (429, 465, 464, 428), (426, 430, 434, 438, 442, 446, 450, 454, 458, 462), (503, 505, 469, 467), (475, 477, 481, 479), (479, 481, 485, 483), (483, 485, 489, 487), (487, 489, 493, 491), (491, 493, 497, 495), (495, 497, 501, 499), (499, 501, 505, 503), (471, 473, 477, 475), (472, 468, 504, 500, 496, 492, 488, 484, 480, 476), (467, 469, 473, 471), (467, 471, 470, 466), (473, 469, 468, 472), (471, 475, 474, 470), (477, 473, 472, 476), (475, 479, 478, 474), (481, 477, 476, 480), (479, 483, 482, 478), (485, 481, 480, 484), (483, 487, 486, 482), (489, 485, 484, 488), (487, 491, 490, 486), (493, 489, 488, 492), (491, 495, 494, 490), (497, 493, 492, 496), (495, 499, 498, 494), (501, 497, 496, 500), (499, 503, 502, 498), (505, 501, 500, 504), (503, 467, 466, 502), (469, 505, 504, 468), (466, 470, 474, 478, 482, 486, 490, 494, 498, 502), (543, 545, 509, 507), (515, 517, 521, 519), (519, 521, 525, 523), (523, 525, 529, 527), (527, 529, 533, 531), (531, 533, 537, 535), (535, 537, 541, 539), (539, 541, 545, 543), (511, 513, 517, 515), (512, 508, 544, 540, 536, 532, 528, 524, 520, 516), (507, 509, 513, 511), (507, 511, 510, 506), (513, 509, 508, 512), (511, 515, 514, 510), (517, 513, 512, 516), (515, 519, 518, 514), (521, 517, 516, 520), (519, 523, 522, 518), (525, 521, 520, 524), (523, 527, 526, 522), (529, 525, 524, 528), (527, 531, 530, 526), (533, 529, 528, 532), (531, 535, 534, 530), (537, 533, 532, 536), (535, 539, 538, 534), (541, 537, 536, 540), (539, 543, 542, 538), (545, 541, 540, 544), (543, 507, 506, 542), (509, 545, 544, 508), (506, 510, 514, 518, 522, 526, 530, 534, 538, 542), (583, 585, 549, 547), (555, 557, 561, 559), (559, 561, 565, 563), (563, 565, 569, 567), (567, 569, 573, 571), (571, 573, 577, 575), (575, 577, 581, 579), (579, 581, 585, 583), (551, 553, 557, 555), (552, 548, 584, 580, 576, 572, 568, 564, 560, 556), (547, 549, 553, 551), (547, 551, 550, 546), (553, 549, 548, 552), (551, 555, 554, 550), (557, 553, 552, 556), (555, 559, 558, 554), (561, 557, 556, 560), (559, 563, 562, 558), (565, 561, 560, 564), (563, 567, 566, 562), (569, 565, 564, 568), (567, 571, 570, 566), (573, 569, 568, 572), (571, 575, 574, 570), (577, 573, 572, 576), (575, 579, 578, 574), (581, 577, 576, 580), (579, 583, 582, 578), (585, 581, 580, 584), (583, 547, 546, 582), (549, 585, 584, 548), (546, 550, 554, 558, 562, 566, 570, 574, 578, 582), (623, 625, 589, 587), (595, 597, 601, 599), (599, 601, 605, 603), (603, 605, 609, 607), (607, 609, 613, 611), (611, 613, 617, 615), (615, 617, 621, 619), (619, 621, 625, 623), (591, 593, 597, 595), (592, 588, 624, 620, 616, 612, 608, 604, 600, 596), (587, 589, 593, 591), (587, 591, 590, 586), (593, 589, 588, 592), (591, 595, 594, 590), (597, 593, 592, 596), (595, 599, 598, 594), (601, 597, 596, 600), (599, 603, 602, 598), (605, 601, 600, 604), (603, 607, 606, 602), (609, 605, 604, 608), (607, 611, 610, 606), (613, 609, 608, 612), (611, 615, 614, 610), (617, 613, 612, 616), (615, 619, 618, 614), (621, 617, 616, 620), (619, 623, 622, 618), (625, 621, 620, 624), (623, 587, 586, 622), (589, 625, 624, 588), (586, 590, 594, 598, 602, 606, 610, 614, 618, 622), (663, 665, 629, 627), (635, 637, 641, 639), (639, 641, 645, 643), (643, 645, 649, 647), (647, 649, 653, 651), (651, 653, 657, 655), (655, 657, 661, 659), (659, 661, 665, 663), (631, 633, 637, 635), (632, 628, 664, 660, 656, 652, 648, 644, 640, 636), (627, 629, 633, 631), (627, 631, 630, 626), (633, 629, 628, 632), (631, 635, 634, 630), (637, 633, 632, 636), (635, 639, 638, 634), (641, 637, 636, 640), (639, 643, 642, 638), (645, 641, 640, 644), (643, 647, 646, 642), (649, 645, 644, 648), (647, 651, 650, 646), (653, 649, 648, 652), (651, 655, 654, 650), (657, 653, 652, 656), (655, 659, 658, 654), (661, 657, 656, 660), (659, 663, 662, 658), (665, 661, 660, 664), (663, 627, 626, 662), (629, 665, 664, 628), (626, 630, 634, 638, 642, 646, 650, 654, 658, 662), (703, 705, 669, 667), (675, 677, 681, 679), (679, 681, 685, 683), (683, 685, 689, 687), (687, 689, 693, 691), (691, 693, 697, 695), (695, 697, 701, 699), (699, 701, 705, 703), (671, 673, 677, 675), (672, 668, 704, 700, 696, 692, 688, 684, 680, 676), (667, 669, 673, 671), (667, 671, 670, 666), (673, 669, 668, 672), (671, 675, 674, 670), (677, 673, 672, 676), (675, 679, 678, 674), (681, 677, 676, 680), (679, 683, 682, 678), (685, 681, 680, 684), (683, 687, 686, 682), (689, 685, 684, 688), (687, 691, 690, 686), (693, 689, 688, 692), (691, 695, 694, 690), (697, 693, 692, 696), (695, 699, 698, 694), (701, 697, 696, 700), (699, 703, 702, 698), (705, 701, 700, 704), (703, 667, 666, 702), (669, 705, 704, 668), (666, 670, 674, 678, 682, 686, 690, 694, 698, 702), (743, 745, 709, 707), (715, 717, 721, 719), (719, 721, 725, 723), (723, 725, 729, 727), (727, 729, 733, 731), (731, 733, 737, 735), (735, 737, 741, 739), (739, 741, 745, 743), (711, 713, 717, 715), (712, 708, 744, 740, 736, 732, 728, 724, 720, 716), (707, 709, 713, 711), (707, 711, 710, 706), (713, 709, 708, 712), (711, 715, 714, 710), (717, 713, 712, 716), (715, 719, 718, 714), (721, 717, 716, 720), (719, 723, 722, 718), (725, 721, 720, 724), (723, 727, 726, 722), (729, 725, 724, 728), (727, 731, 730, 726), (733, 729, 728, 732), (731, 735, 734, 730), (737, 733, 732, 736), (735, 739, 738, 734), (741, 737, 736, 740), (739, 743, 742, 738), (745, 741, 740, 744), (743, 707, 706, 742), (709, 745, 744, 708), (706, 710, 714, 718, 722, 726, 730, 734, 738, 742), (52, 49, 51), (48, 49, 52), (48, 53, 50), (60, 61, 50, 54), (384, 366, 37, 751), (378, 380, 749, 748), (376, 378, 748, 747), (374, 376, 747, 746), (372, 374, 746, 26), (366, 368, 31, 37), (107, 752, 753, 110), (110, 753, 754, 112), (112, 754, 755, 114), (114, 755, 752, 107)])
me_cube_009.polygons.foreach_set('material_index', [0, 0, 1, 0, 0, 1, 0, 0, 1, 0, 0, 0, 0, 0, 1, 0, 1, 1, 1, 1, 1, 0, 1, 1, 1, 1, 1, 1, 1, 0, 1, 0, 1, 1, 1, 1, 1, 1, 1, 1, 1, 1, 1, 1, 1, 1, 1, 1, 1, 1, 1, 1, 1, 1, 1, 1, 1, 1, 1, 1, 1, 1, 1, 1, 1, 1, 1, 1, 1, 1, 1, 1, 1, 1, 1, 1, 1, 1, 1, 1, 1, 1, 1, 1, 1, 1, 1, 1, 1, 0, 0, 0, 0, 0, 0, 0, 0, 0, 0, 0, 0, 0, 0, 0, 0, 0, 0, 0, 0, 0, 0, 0, 0, 0, 0, 0, 0, 0, 0, 1, 1, 1, 1, 1, 1, 1, 1, 1, 1, 1, 1, 1, 1, 1, 1, 1, 1, 1, 1, 1, 1, 1, 1, 1, 1, 1, 1, 1, 1, 1, 1, 1, 1, 1, 1, 1, 1, 1, 1, 1, 1, 1, 1, 1, 1, 1, 1, 1, 1, 1, 1, 1, 1, 1, 1, 1, 1, 1, 1, 1, 1, 1, 1, 1, 1, 1, 1, 1, 1, 1, 1, 1, 0, 0, 0, 0, 0, 0, 0, 0, 0, 0, 0, 0, 0, 0, 0, 0, 0, 0, 0, 0, 0, 0, 0, 0, 0, 0, 0, 0, 0, 0, 0, 0, 0, 0, 0, 0, 0, 0, 0, 0, 0, 0, 0, 0, 0, 0, 0, 0, 0, 0, 0, 0, 0, 0, 0, 0, 0, 0, 0, 0, 0, 0, 0, 0, 0, 0, 0, 0, 0, 0, 0, 0, 0, 0, 0, 0, 0, 0, 0, 0, 0, 0, 0, 0, 0, 0, 0, 0, 0, 0, 0, 0, 0, 0, 0, 0, 0, 0, 0, 0, 0, 0, 0, 0, 0, 0, 0, 0, 0, 0, 0, 0, 0, 0, 0, 0, 0, 0, 0, 0, 0, 0, 0, 0, 0, 0, 0, 0, 0, 0, 0, 0, 0, 0, 0, 0, 0, 0, 0, 0, 0, 0, 0, 0, 0, 0, 0, 0, 0, 0, 0, 0, 0, 0, 0, 0, 0, 0, 0, 0, 0, 0, 0, 0, 0, 0, 0, 0, 0, 0, 0, 0, 0, 0, 0, 0, 0, 0, 0, 0, 0, 0, 0, 0, 0, 0, 0, 0, 0, 0, 0, 0, 0, 0, 0, 0, 0, 0, 0, 0, 0, 0, 0, 0, 0, 0, 0, 0, 0, 0, 0, 0, 0, 0, 0, 0, 0, 0, 0, 0, 0, 0, 0, 0, 0, 0, 0, 0, 0, 0, 0, 0, 0, 0, 0, 0, 0, 0, 0, 0, 0, 0, 0, 0, 0, 0, 0, 0, 0, 0, 0, 0, 0, 0, 0, 0, 0, 0, 0, 0, 0, 0, 0, 0, 0, 0, 0, 0, 0, 0, 0, 0, 0, 0, 0, 0, 0, 0, 0, 0, 0, 0, 0, 0, 0, 0, 0, 0, 0, 0, 0, 0, 0, 0, 0, 0, 0, 0, 0, 0, 0, 0, 0, 0, 0, 0, 0, 0, 0, 0, 0, 0, 0, 0, 0, 0, 0, 0, 0, 0, 0, 0, 0, 0, 0, 0, 0, 0, 0, 0, 0, 0, 0, 0, 0, 0, 0, 0, 0, 0, 0, 0, 0, 0, 0, 0, 0, 0, 0, 0, 0, 0, 0, 0, 0, 0, 0, 0, 0, 0, 0, 0, 0, 0, 0, 0, 0, 0, 0, 0, 0, 0, 0, 0, 0, 0, 0, 0, 0, 0, 0, 0, 0, 0, 0, 0, 0, 0, 0, 0, 1, 1, 1, 1, 0, 0, 0, 0, 0, 0, 1, 1, 1, 1])
_uv = me_cube_009.uv_layers.new(name='UVMap')
_uv.uv.foreach_set('vector', [0.8854, 0.1527, 0.8854, 0.1527, 0.8854, 0.1527, 0.8854, 0.1527, 0.8854, 0.1527, 0.8854, 0.1527, 0.8854, 0.1527, 0.8854, 0.1527, 1.412, 0.3991, 1.41, 0.3949, 1.411, 0.3939, 1.414, 0.398, 0.8854, 0.1527, 0.8854, 0.1527, 0.8854, 0.1527, 0.8854, 0.1527, 0.8854, 0.1527, 0.8854, 0.1527, 0.8854, 0.1527, 0.8854, 0.1527, 1.41, 0.4078, 1.411, 0.4045, 1.413, 0.4039, 1.413, 0.4074, 0.8854, 0.1527, 0.8854, 0.1527, 0.8854, 0.1527, 0.8854, 0.1527, 0.8854, 0.1527, 0.8854, 0.1527, 0.8854, 0.1527, 0.8854, 0.1527, 1.41, 0.3949, 1.412, 0.3724, 1.414, 0.3714, 1.411, 0.3939, 0.8854, 0.1527, 0.8854, 0.1527, 0.8854, 0.1527, 0.8854, 0.1527, 0.8854, 0.1527, 0.8854, 0.1527, 0.8854, 0.1527, 0.8854, 0.1527, 0.8854, 0.1527, 0.8854, 0.1527, 0.8854, 0.1527, 0.8854, 0.1527, 0.8854, 0.1527, 0.8854, 0.1527, 0.8854, 0.1527, 0.8854, 0.1527, 0.8854, 0.1527, 0.8854, 0.1527, 0.8854, 0.1527, 0.8854, 0.1527, 0.6349, 0.9091, 0.6349, 0.9091, 0.6349, 0.9091, 0.6349, 0.9091, 0.6349, 0.9091, 0.6349, 0.9091, 0.8785, 0.1476, 0.8785, 0.1476, 0.8785, 0.1476, 0.8785, 0.1476, 0.6349, 0.9091, 0.6349, 0.9091, 0.6349, 0.9091, 0.6349, 0.9091, 0.6349, 0.9091, 0.6349, 0.9091, 0.6349, 0.9091, 0.6349, 0.9091, 0.6349, 0.9091, 0.6349, 0.9091, 0.6349, 0.9091, 0.6349, 0.9091, 0.6349, 0.9091, 0.6349, 0.9091, 0.6349, 0.9091, 0.6349, 0.9091, 0.6349, 0.9091, 0.6349, 0.9091, 0.6349, 0.9091, 0.6349, 0.9091, 0.8785, 0.1476, 0.8785, 0.1476, 0.8785, 0.1476, 0.8785, 0.1476, 0.6349, 0.9091, 0.6349, 0.9091, 0.6349, 0.9091, 0.6349, 0.9091, 0.6349, 0.9091, 0.6349, 0.9091, 0.6349, 0.9091, 0.6349, 0.9091, 0.6349, 0.9091, 0.6349, 0.9091, 0.6349, 0.9091, 0.6349, 0.9091, 0.6349, 0.9091, 0.6349, 0.9091, 0.6349, 0.9091, 0.6349, 0.9091, 0.6349, 0.9091, 0.6349, 0.9091, 0.6349, 0.9091, 0.6349, 0.9091, 0.6349, 0.9091, 0.6349, 0.9091, 0.6349, 0.9091, 0.6349, 0.9091, 0.8785, 0.1476, 0.8785, 0.1476, 0.8785, 0.1476, 0.8785, 0.1476, 0.6349, 0.9091, 0.6349, 0.9091, 0.6349, 0.9091, 0.6349, 0.9091, 0.8785, 0.1476, 0.8785, 0.1476, 0.8785, 0.1476, 0.8785, 0.1476, 0.6349, 0.9091, 0.6349, 0.9091, 0.6349, 0.9091, 0.6349, 0.9091, 0.6349, 0.9091, 0.6349, 0.9091, 0.6349, 0.9091, 0.6349, 0.9091, 0.6349, 0.9091, 0.6349, 0.9091, 0.6349, 0.9091, 0.6349, 0.9091, 0.6349, 0.9091, 0.6349, 0.9091, 0.6349, 0.9091, 0.6349, 0.9091, 0.4297, 0.8503, 0.4297, 0.8503, 0.4297, 0.8503, 0.4297, 0.8503, 0.4297, 0.8503, 0.4297, 0.8503, 0.4297, 0.8503, 0.4297, 0.8503, 0.4297, 0.8503, 0.4297, 0.8503, 0.4297, 0.8503, 0.4297, 0.8503, 0.4297, 0.8503, 0.4297, 0.8503, 0.4297, 0.8503, 0.4297, 0.8503, 0.4297, 0.8503, 0.4297, 0.8503, 0.4297, 0.8503, 0.4297, 0.8503, 0.4297, 0.8503, 0.4297, 0.8503, 0.4297, 0.8503, 0.4297, 0.8503, 0.4297, 0.8503, 0.4297, 0.8503, 0.4297, 0.8503, 0.4297, 0.8503, 0.4297, 0.8503, 0.4297, 0.8503, 0.4297, 0.8503, 0.4297, 0.8503, 0.4297, 0.8503, 0.4297, 0.8503, 0.4297, 0.8503, 0.4297, 0.8503, 0.4297, 0.8503, 0.4297, 0.8503, 0.4297, 0.8503, 0.4297, 0.8503, 0.4297, 0.8503, 0.8265, 0.8255, 0.8265, 0.8255, 0.8265, 0.8255, 0.8265, 0.8255, 0.8265, 0.8255, 0.8265, 0.8255, 0.8265, 0.8255, 0.8265, 0.8255, 0.8265, 0.8255, 0.8265, 0.8255, 0.8265, 0.8255, 0.8265, 0.8255, 0.8265, 0.8255, 0.8265, 0.8255, 0.8265, 0.8255, 0.8265, 0.8255, 0.8265, 0.8255, 0.8265, 0.8255, 0.8265, 0.8255, 0.8265, 0.8255, 0.8265, 0.8255, 0.8265, 0.8255, 0.8265, 0.8255, 0.8265, 0.8255, 0.8265, 0.8255, 0.8265, 0.8255, 0.8265, 0.8255, 0.8265, 0.8255, 0.8265, 0.8255, 0.8265, 0.8255, 0.8265, 0.8255, 0.8265, 0.8255, 0.8265, 0.8255, 0.8265, 0.8255, 0.8265, 0.8255, 0.8265, 0.8255, 0.8265, 0.8255, 0.8265, 0.8255, 0.8265, 0.8255, 0.8265, 0.8255, 0.8265, 0.8255, 0.8265, 0.8255, 0.8265, 0.8255, 0.8265, 0.8255, 0.8265, 0.8255, 0.8265, 0.8255, 0.8265, 0.8255, 0.8265, 0.8255, 0.8265, 0.8255, 0.8265, 0.8255, 0.8265, 0.8255, 0.8265, 0.8255, 0.8265, 0.8255, 0.8265, 0.8255, 0.8265, 0.8255, 0.8265, 0.8255, 0.8265, 0.8255, 0.8265, 0.8255, 0.8265, 0.8255, 0.8265, 0.8255, 0.8265, 0.8255, 0.8265, 0.8255, 0.8265, 0.8255, 0.8265, 0.8255, 0.8265, 0.8255, 0.8265, 0.8255, 0.8265, 0.8255, 0.8265, 0.8255, 0.8265, 0.8255, 0.8265, 0.8255, 0.8265, 0.8255, 0.8265, 0.8255, 0.8265, 0.8255, 0.8265, 0.8255, 0.8265, 0.8255, 0.8265, 0.8255, 0.8265, 0.8255, 0.8265, 0.8255, 0.8265, 0.8255, 0.8265, 0.8255, 0.8265, 0.8255, 0.8265, 0.8255, 0.8265, 0.8255, 0.8265, 0.8255, 0.8265, 0.8255, 0.8265, 0.8255, 0.8265, 0.8255, 0.8265, 0.8255, 0.8265, 0.8255, 0.8265, 0.8255, 0.8265, 0.8255, 0.8265, 0.8255, 0.8265, 0.8255, 0.8265, 0.8255, 0.8265, 0.8255, 0.8265, 0.8255, 0.8265, 0.8255, 0.8265, 0.8255, 0.8265, 0.8255, 0.8265, 0.8255, 0.8265, 0.8255, 0.8265, 0.8255, 0.8265, 0.8255, 0.8265, 0.8255, 0.8265, 0.8255, 0.8265, 0.8255, 0.8265, 0.8255, 0.8265, 0.8255, 0.8265, 0.8255, 0.8265, 0.8255, 0.8265, 0.8255, 0.8265, 0.8255, 0.8265, 0.8255, 0.8265, 0.8255, 0.5893, 0.8047, 0.5893, 0.8047, 0.5893, 0.8047, 0.5893, 0.8047, 0.5893, 0.8047, 0.5893, 0.8047, 0.5893, 0.8047, 0.5893, 0.8047, 0.5893, 0.8047, 0.5893, 0.8047, 0.5893, 0.8047, 0.5893, 0.8047, 0.5893, 0.8047, 0.5893, 0.8047, 0.5893, 0.8047, 0.5893, 0.8047, 0.5893, 0.8047, 0.5893, 0.8047, 0.5893, 0.8047, 0.5893, 0.8047, 0.5893, 0.8047, 0.5893, 0.8047, 0.5893, 0.8047, 0.5893, 0.8047, 0.5893, 0.8047, 0.5893, 0.8047, 0.5893, 0.8047, 0.5893, 0.8047, 0.5893, 0.8047, 0.5893, 0.8047, 0.5893, 0.8047, 0.5893, 0.8047, 0.5893, 0.8047, 0.5893, 0.8047, 0.5893, 0.8047, 0.5893, 0.8047, 0.5893, 0.8047, 0.5893, 0.8047, 0.5893, 0.8047, 0.5893, 0.8047, 0.5893, 0.8047, 0.5893, 0.8047, 0.5893, 0.8047, 0.5893, 0.8047, 0.5893, 0.8047, 0.5893, 0.8047, 0.5893, 0.8047, 0.5893, 0.8047, 0.5893, 0.8047, 0.5893, 0.8047, 0.5893, 0.8047, 0.5893, 0.8047, 0.5893, 0.8047, 0.5893, 0.8047, 0.5893, 0.8047, 0.5893, 0.8047, 0.5893, 0.8047, 0.5893, 0.8047, 0.5893, 0.8047, 0.5893, 0.8047, 0.5893, 0.8047, 0.5893, 0.8047, 0.5893, 0.8047, 0.5893, 0.8047, 0.5893, 0.8047, 0.5893, 0.8047, 0.5893, 0.8047, 0.5893, 0.8047, 0.5893, 0.8047, 0.5893, 0.8047, 0.5893, 0.8047, 0.5893, 0.8047, 0.5893, 0.8047, 0.5893, 0.8047, 0.5893, 0.8047, 0.5893, 0.8047, 0.8854, 0.1527, 0.8854, 0.1527, 0.8854, 0.1527, 0.8756, 0.1546, 0.8756, 0.1546, 0.8756, 0.1546, 0.8854, 0.1527, 0.8854, 0.1527, 0.8854, 0.1527, 0.8854, 0.1527, 0.8854, 0.1527, 0.8854, 0.1527, 0.8854, 0.1527, 0.8854, 0.1527, 0.8854, 0.1527, 0.8854, 0.1527, 0.8854, 0.1527, 0.8854, 0.1527, 0.8854, 0.1527, 0.8854, 0.1527, 0.8854, 0.1527, 0.8854, 0.1527, 0.8854, 0.1527, 0.8854, 0.1527, 0.8854, 0.1527, 0.8854, 0.1527, 0.8854, 0.1527, 0.8854, 0.1527, 0.8854, 0.1527, 0.8854, 0.1527, 0.8854, 0.1527, 0.8854, 0.1527, 0.8854, 0.1527, 0.8854, 0.1527, 0.8854, 0.1527, 0.8854, 0.1527, 0.8854, 0.1527, 0.8854, 0.1527, 0.8854, 0.1527, 0.8854, 0.1527, 0.8854, 0.1527, 0.8854, 0.1527, 0.8854, 0.1527, 0.8854, 0.1527, 0.8854, 0.1527, 0.8854, 0.1527, 0.8854, 0.1527, 0.8854, 0.1527, 0.8854, 0.1527, 0.8854, 0.1527, 0.8854, 0.1527, 0.8854, 0.1527, 0.8854, 0.1527, 0.8854, 0.1527, 0.8854, 0.1527, 0.8854, 0.1527, 0.8854, 0.1527, 0.8854, 0.1527, 0.8854, 0.1527, 0.8854, 0.1527, 0.8854, 0.1527, 0.8854, 0.1527, 0.8854, 0.1527, 0.8854, 0.1527, 0.8854, 0.1527, 0.8854, 0.1527, 0.8854, 0.1527, 0.8854, 0.1527, 0.8854, 0.1527, 0.8854, 0.1527, 0.8854, 0.1527, 0.8854, 0.1527, 0.8854, 0.1527, 0.8854, 0.1527, 0.8854, 0.1527, 0.8854, 0.1527, 0.8854, 0.1527, 0.8854, 0.1527, 0.8854, 0.1527, 0.8854, 0.1527, 0.8854, 0.1527, 0.8854, 0.1527, 0.8854, 0.1527, 0.8854, 0.1527, 0.8854, 0.1527, 0.8854, 0.1527, 0.8854, 0.1527, 0.8854, 0.1527, 0.8854, 0.1527, 0.8854, 0.1527, 0.8854, 0.1527, 0.8854, 0.1527, 0.8854, 0.1527, 0.8854, 0.1527, 0.8854, 0.1527, 0.8854, 0.1527, 0.8854, 0.1527, 0.8854, 0.1527, 0.8854, 0.1527, 0.8854, 0.1527, 0.8854, 0.1527, 0.8854, 0.1527, 0.8854, 0.1527, 0.8854, 0.1527, 0.8854, 0.1527, 0.8854, 0.1527, 0.8854, 0.1527, 0.8854, 0.1527, 0.8854, 0.1527, 0.8854, 0.1527, 0.8854, 0.1527, 0.8854, 0.1527, 0.8854, 0.1527, 0.8854, 0.1527, 0.8854, 0.1527, 0.8854, 0.1527, 0.8854, 0.1527, 0.2959, 0.9156, 0.2959, 0.9156, 0.2959, 0.9156, 0.2959, 0.9156, 0.2959, 0.9156, 0.2959, 0.9156, 0.2959, 0.9156, 0.2959, 0.9156, 0.2959, 0.9156, 0.2959, 0.9156, 0.2959, 0.9156, 0.2959, 0.9156, 0.2959, 0.9156, 0.2959, 0.9156, 0.2959, 0.9156, 0.2959, 0.9156, 0.2959, 0.9156, 0.2959, 0.9156, 0.2959, 0.9156, 0.2959, 0.9156, 0.2959, 0.9156, 0.2959, 0.9156, 0.2959, 0.9156, 0.2959, 0.9156, 0.2959, 0.9156, 0.2959, 0.9156, 0.2959, 0.9156, 0.2959, 0.9156, 0.2959, 0.9156, 0.2959, 0.9156, 0.2959, 0.9156, 0.2959, 0.9156, 0.2959, 0.9156, 0.2959, 0.9156, 0.2959, 0.9156, 0.2959, 0.9156, 0.2959, 0.9156, 0.2959, 0.9156, 0.2959, 0.9156, 0.2959, 0.9156, 0.2959, 0.9156, 0.2959, 0.9156, 0.2959, 0.9156, 0.2959, 0.9156, 0.2959, 0.9156, 0.2959, 0.9156, 0.2959, 0.9156, 0.2959, 0.9156, 0.2959, 0.9156, 0.2959, 0.9156, 0.2959, 0.9156, 0.2959, 0.9156, 0.2959, 0.9156, 0.2959, 0.9156, 0.2959, 0.9156, 0.2959, 0.9156, 0.2959, 0.9156, 0.2959, 0.9156, 0.2959, 0.9156, 0.2959, 0.9156, 0.2959, 0.9156, 0.2959, 0.9156, 0.2959, 0.9156, 0.2959, 0.9156, 0.2959, 0.9156, 0.2959, 0.9156, 0.2959, 0.9156, 0.2959, 0.9156, 0.2959, 0.9156, 0.2959, 0.9156, 0.2959, 0.9156, 0.2959, 0.9156, 0.2959, 0.9156, 0.2959, 0.9156, 0.2959, 0.9156, 0.2959, 0.9156, 0.2959, 0.9156, 0.2959, 0.9156, 0.2959, 0.9156, 0.2959, 0.9156, 0.2959, 0.9156, 0.2959, 0.9156, 0.2959, 0.9156, 0.2959, 0.9156, 0.2959, 0.9156, 0.2959, 0.9156, 0.2959, 0.9156, 0.2959, 0.9156, 0.2959, 0.9156, 0.2959, 0.9156, 0.2959, 0.9156, 0.2959, 0.9156, 0.2959, 0.9156, 0.2959, 0.9156, 0.2959, 0.9156, 0.2959, 0.9156, 0.2959, 0.9156, 0.2959, 0.9156, 0.2959, 0.9156, 0.2959, 0.9156, 0.2959, 0.9156, 0.2959, 0.9156, 0.2959, 0.9156, 0.2959, 0.9156, 0.2959, 0.9156, 0.2959, 0.9156, 0.2959, 0.9156, 0.2959, 0.9156, 0.2959, 0.9156, 0.2959, 0.9156, 0.2959, 0.9156, 0.2959, 0.9156, 0.2959, 0.9156, 0.2959, 0.9156, 0.2959, 0.9156, 0.2959, 0.9156, 0.2959, 0.9156, 0.2959, 0.9156, 0.2959, 0.9156, 0.2959, 0.9156, 0.2959, 0.9156, 0.2959, 0.9156, 0.2959, 0.9156, 0.2959, 0.9156, 0.2959, 0.9156, 0.2959, 0.9156, 0.2959, 0.9156, 0.2959, 0.9156, 0.2959, 0.9156, 0.2959, 0.9156, 0.2959, 0.9156, 0.2959, 0.9156, 0.2959, 0.9156, 0.2959, 0.9156, 0.2959, 0.9156, 0.2959, 0.9156, 0.2959, 0.9156, 0.2959, 0.9156, 0.2959, 0.9156, 0.2959, 0.9156, 0.2959, 0.9156, 0.2959, 0.9156, 0.2959, 0.9156, 0.2959, 0.9156, 0.2959, 0.9156, 0.2959, 0.9156, 0.2959, 0.9156, 0.2959, 0.9156, 0.2959, 0.9156, 0.2959, 0.9156, 0.2959, 0.9156, 0.2959, 0.9156, 0.2959, 0.9156, 0.2959, 0.9156, 0.2959, 0.9156, 0.2959, 0.9156, 0.2959, 0.9156, 0.2959, 0.9156, 0.2959, 0.9156, 0.2959, 0.9156, 0.2959, 0.9156, 0.2959, 0.9156, 0.2959, 0.9156, 0.2959, 0.9156, 0.2959, 0.9156, 0.2959, 0.9156, 0.2959, 0.9156, 0.2959, 0.9156, 0.2959, 0.9156, 0.2959, 0.9156, 0.2959, 0.9156, 0.2959, 0.9156, 0.2959, 0.9156, 0.2959, 0.9156, 0.2959, 0.9156, 0.2959, 0.9156, 0.2959, 0.9156, 0.2959, 0.9156, 0.5368, 0.9481, 0.5368, 0.9481, 0.5368, 0.9481, 0.5368, 0.9481, 0.5368, 0.9481, 0.5368, 0.9481, 0.5368, 0.9481, 0.5368, 0.9481, 0.5368, 0.9481, 0.5368, 0.9481, 0.5368, 0.9481, 0.5368, 0.9481, 0.5368, 0.9481, 0.5368, 0.9481, 0.5368, 0.9481, 0.5368, 0.9481, 0.5368, 0.9481, 0.5368, 0.9481, 0.5368, 0.9481, 0.5368, 0.9481, 0.5368, 0.9481, 0.5368, 0.9481, 0.5368, 0.9481, 0.5368, 0.9481, 0.5368, 0.9481, 0.5368, 0.9481, 0.5368, 0.9481, 0.5368, 0.9481, 0.5368, 0.9481, 0.5368, 0.9481, 0.5368, 0.9481, 0.5368, 0.9481, 0.5368, 0.9481, 0.5368, 0.9481, 0.5368, 0.9481, 0.5368, 0.9481, 0.5368, 0.9481, 0.5368, 0.9481, 0.5368, 0.9481, 0.5368, 0.9481, 0.5368, 0.9481, 0.5368, 0.9481, 0.5368, 0.9481, 0.5368, 0.9481, 0.5368, 0.9481, 0.5368, 0.9481, 0.5368, 0.9481, 0.5368, 0.9481, 0.5368, 0.9481, 0.5368, 0.9481, 0.5368, 0.9481, 0.5368, 0.9481, 0.5368, 0.9481, 0.5368, 0.9481, 0.5368, 0.9481, 0.5368, 0.9481, 0.5368, 0.9481, 0.5368, 0.9481, 0.5368, 0.9481, 0.5368, 0.9481, 0.5368, 0.9481, 0.5368, 0.9481, 0.5368, 0.9481, 0.5368, 0.9481, 0.5368, 0.9481, 0.5368, 0.9481, 0.5368, 0.9481, 0.5368, 0.9481, 0.5368, 0.9481, 0.5368, 0.9481, 0.5368, 0.9481, 0.5368, 0.9481, 0.5368, 0.9481, 0.5368, 0.9481, 0.5368, 0.9481, 0.5368, 0.9481, 0.5368, 0.9481, 0.5368, 0.9481, 0.5368, 0.9481, 0.5368, 0.9481, 0.5368, 0.9481, 0.5368, 0.9481, 0.5368, 0.9481, 0.5368, 0.9481, 0.5368, 0.9481, 0.5368, 0.9481, 0.5368, 0.9481, 0.5368, 0.9481, 0.5368, 0.9481, 0.5368, 0.9481, 0.5368, 0.9481, 0.5368, 0.9481, 0.5368, 0.9481, 0.5368, 0.9481, 0.5368, 0.9481, 0.5368, 0.9481, 0.5368, 0.9481, 0.5368, 0.9481, 0.5368, 0.9481, 0.5368, 0.9481, 0.5368, 0.9481, 0.5368, 0.9481, 0.5368, 0.9481, 0.5368, 0.9481, 0.5368, 0.9481, 0.5368, 0.9481, 0.5368, 0.9481, 0.5368, 0.9481, 0.5368, 0.9481, 0.5368, 0.9481, 0.5368, 0.9481, 0.5368, 0.9481, 0.5368, 0.9481, 0.5368, 0.9481, 0.5368, 0.9481, 0.5368, 0.9481, 0.5368, 0.9481, 0.5368, 0.9481, 0.5368, 0.9481, 0.5368, 0.9481, 0.5368, 0.9481, 0.5368, 0.9481, 0.5368, 0.9481, 0.5368, 0.9481, 0.5368, 0.9481, 0.5368, 0.9481, 0.5368, 0.9481, 0.5368, 0.9481, 0.5368, 0.9481, 0.5368, 0.9481, 0.5368, 0.9481, 0.5368, 0.9481, 0.5368, 0.9481, 0.5368, 0.9481, 0.5368, 0.9481, 0.5368, 0.9481, 0.5368, 0.9481, 0.5368, 0.9481, 0.5368, 0.9481, 0.5368, 0.9481, 0.5368, 0.9481, 0.5368, 0.9481, 0.8854, 0.1527, 0.8854, 0.1527, 0.8854, 0.1527, 0.8854, 0.1527, 0.8854, 0.1527, 0.8854, 0.1527, 0.8854, 0.1527, 0.8854, 0.1527, 0.8854, 0.1527, 0.8854, 0.1527, 0.8854, 0.1527, 0.8854, 0.1527, 0.8854, 0.1527, 0.8854, 0.1527, 0.8854, 0.1527, 0.8854, 0.1527, 0.8854, 0.1527, 0.8854, 0.1527, 0.8854, 0.1527, 0.8854, 0.1527, 0.8854, 0.1527, 0.8854, 0.1527, 0.8854, 0.1527, 0.8854, 0.1527, 0.8854, 0.1527, 0.8854, 0.1527, 0.8854, 0.1527, 0.8854, 0.1527, 0.8854, 0.1527, 0.8854, 0.1527, 0.8854, 0.1527, 0.8854, 0.1527, 0.8854, 0.1527, 0.8854, 0.1527, 0.8854, 0.1527, 0.8854, 0.1527, 0.8854, 0.1527, 0.8854, 0.1527, 0.8854, 0.1527, 0.8854, 0.1527, 0.8854, 0.1527, 0.8854, 0.1527, 0.8854, 0.1527, 0.8854, 0.1527, 0.8854, 0.1527, 0.8854, 0.1527, 0.8854, 0.1527, 0.8854, 0.1527, 0.8854, 0.1527, 0.8854, 0.1527, 0.8854, 0.1527, 0.8854, 0.1527, 0.8854, 0.1527, 0.8854, 0.1527, 0.8854, 0.1527, 0.8854, 0.1527, 0.8854, 0.1527, 0.8854, 0.1527, 0.8854, 0.1527, 0.8854, 0.1527, 0.8854, 0.1527, 0.8854, 0.1527, 0.8854, 0.1527, 0.8854, 0.1527, 0.8854, 0.1527, 0.8854, 0.1527, 0.8854, 0.1527, 0.8854, 0.1527, 0.8854, 0.1527, 0.8854, 0.1527, 0.8854, 0.1527, 0.8854, 0.1527, 0.8854, 0.1527, 0.8854, 0.1527, 0.8854, 0.1527, 0.8854, 0.1527, 0.8854, 0.1527, 0.8854, 0.1527, 0.8854, 0.1527, 0.8854, 0.1527, 0.8854, 0.1527, 0.8854, 0.1527, 0.8854, 0.1527, 0.8854, 0.1527, 0.8854, 0.1527, 0.8854, 0.1527, 0.8854, 0.1527, 0.8854, 0.1527, 0.8854, 0.1527, 0.8854, 0.1527, 0.8854, 0.1527, 0.8854, 0.1527, 0.8854, 0.1527, 0.8854, 0.1527, 0.8854, 0.1527, 0.8854, 0.1527, 0.8854, 0.1527, 0.8854, 0.1527, 0.8854, 0.1527, 0.8854, 0.1527, 0.8854, 0.1527, 0.8854, 0.1527, 0.8854, 0.1527, 0.8854, 0.1527, 0.8854, 0.1527, 0.8854, 0.1527, 0.8854, 0.1527, 0.8854, 0.1527, 0.8854, 0.1527, 0.8854, 0.1527, 0.8854, 0.1527, 0.8854, 0.1527, 0.8854, 0.1527, 0.8854, 0.1527, 0.8854, 0.1527, 0.8854, 0.1527, 0.8854, 0.1527, 0.8854, 0.1527, 0.8854, 0.1527, 0.8854, 0.1527, 0.8854, 0.1527, 0.8854, 0.1527, 0.8854, 0.1527, 0.8854, 0.1527, 0.8854, 0.1527, 0.8854, 0.1527, 0.8854, 0.1527, 0.8854, 0.1527, 0.8854, 0.1527, 0.8854, 0.1527, 0.8854, 0.1527, 0.8854, 0.1527, 0.8854, 0.1527, 0.8854, 0.1527, 0.8854, 0.1527, 0.8854, 0.1527, 0.8854, 0.1527, 0.8854, 0.1527, 0.8854, 0.1527, 0.8854, 0.1527, 0.8854, 0.1527, 0.8854, 0.1527, 0.8854, 0.1527, 0.8854, 0.1527, 0.8854, 0.1527, 0.8854, 0.1527, 0.8854, 0.1527, 0.8854, 0.1527, 0.8854, 0.1527, 0.8854, 0.1527, 0.8854, 0.1527, 0.8854, 0.1527, 0.8854, 0.1527, 0.8854, 0.1527, 0.8854, 0.1527, 0.8854, 0.1527, 0.8854, 0.1527, 0.8854, 0.1527, 0.8854, 0.1527, 0.8854, 0.1527, 0.8854, 0.1527, 0.8854, 0.1527, 0.8854, 0.1527, 0.8854, 0.1527, 0.8854, 0.1527, 0.8854, 0.1527, 0.8854, 0.1527, 0.8854, 0.1527, 0.8854, 0.1527, 0.8854, 0.1527, 0.8854, 0.1527, 0.8854, 0.1527, 0.8854, 0.1527, 0.8854, 0.1527, 0.8854, 0.1527, 0.8854, 0.1527, 0.8854, 0.1527, 0.8854, 0.1527, 0.8854, 0.1527, 0.8854, 0.1527, 0.8854, 0.1527, 0.8854, 0.1527, 0.8854, 0.1527, 0.8854, 0.1527, 0.8854, 0.1527, 0.8854, 0.1527, 0.8854, 0.1527, 0.8854, 0.1527, 0.8854, 0.1527, 0.8854, 0.1527, 0.8854, 0.1527, 0.8854, 0.1527, 0.8854, 0.1527, 0.8854, 0.1527, 0.8854, 0.1527, 0.8854, 0.1527, 0.8854, 0.1527, 0.8854, 0.1527, 0.8854, 0.1527, 0.8854, 0.1527, 0.8854, 0.1527, 0.8854, 0.1527, 0.8854, 0.1527, 0.8854, 0.1527, 0.8854, 0.1527, 0.8854, 0.1527, 0.8854, 0.1527, 0.8854, 0.1527, 0.8854, 0.1527, 0.8854, 0.1527, 0.8854, 0.1527, 0.8854, 0.1527, 0.8854, 0.1527, 0.8854, 0.1527, 0.8854, 0.1527, 0.8854, 0.1527, 0.8854, 0.1527, 0.8854, 0.1527, 0.8854, 0.1527, 0.8854, 0.1527, 0.8854, 0.1527, 0.8854, 0.1527, 0.8854, 0.1527, 0.8854, 0.1527, 0.8854, 0.1527, 0.8854, 0.1527, 0.8854, 0.1527, 0.8854, 0.1527, 0.8854, 0.1527, 0.8854, 0.1527, 0.8854, 0.1527, 0.8854, 0.1527, 0.8854, 0.1527, 0.8854, 0.1527, 0.8854, 0.1527, 0.8854, 0.1527, 0.8854, 0.1527, 0.8854, 0.1527, 0.8854, 0.1527, 0.8854, 0.1527, 0.8854, 0.1527, 0.8854, 0.1527, 0.8854, 0.1527, 0.8854, 0.1527, 0.8854, 0.1527, 0.8854, 0.1527, 0.8854, 0.1527, 0.8854, 0.1527, 0.8854, 0.1527, 0.8854, 0.1527, 0.8854, 0.1527, 0.8854, 0.1527, 0.8854, 0.1527, 0.8854, 0.1527, 0.8854, 0.1527, 0.8854, 0.1527, 0.8854, 0.1527, 0.8854, 0.1527, 0.8854, 0.1527, 0.8854, 0.1527, 0.8854, 0.1527, 0.8854, 0.1527, 0.8854, 0.1527, 0.8854, 0.1527, 0.8854, 0.1527, 0.8854, 0.1527, 0.8854, 0.1527, 0.8854, 0.1527, 0.8854, 0.1527, 0.8854, 0.1527, 0.8854, 0.1527, 0.8854, 0.1527, 0.8854, 0.1527, 0.8854, 0.1527, 0.8854, 0.1527, 0.8854, 0.1527, 0.8854, 0.1527, 0.8854, 0.1527, 0.8854, 0.1527, 0.8854, 0.1527, 0.8854, 0.1527, 0.8854, 0.1527, 0.8854, 0.1527, 0.8854, 0.1527, 0.8854, 0.1527, 0.8854, 0.1527, 0.8854, 0.1527, 0.8854, 0.1527, 0.8854, 0.1527, 0.8854, 0.1527, 0.8854, 0.1527, 0.8854, 0.1527, 0.8854, 0.1527, 0.8854, 0.1527, 0.8854, 0.1527, 0.8854, 0.1527, 0.8854, 0.1527, 0.8854, 0.1527, 0.8854, 0.1527, 0.8854, 0.1527, 0.8854, 0.1527, 0.8854, 0.1527, 0.8854, 0.1527, 0.8854, 0.1527, 0.8854, 0.1527, 0.8854, 0.1527, 0.8854, 0.1527, 0.8854, 0.1527, 0.8854, 0.1527, 0.8854, 0.1527, 0.8854, 0.1527, 0.8854, 0.1527, 0.8854, 0.1527, 0.8854, 0.1527, 0.8854, 0.1527, 0.8854, 0.1527, 0.8854, 0.1527, 0.8854, 0.1527, 0.8854, 0.1527, 0.8854, 0.1527, 0.8854, 0.1527, 0.8854, 0.1527, 0.8854, 0.1527, 0.8854, 0.1527, 0.8854, 0.1527, 0.8854, 0.1527, 0.8854, 0.1527, 0.8854, 0.1527, 0.8854, 0.1527, 0.8854, 0.1527, 0.8854, 0.1527, 0.8854, 0.1527, 0.8854, 0.1527, 0.8854, 0.1527, 0.8854, 0.1527, 0.8854, 0.1527, 0.8854, 0.1527, 0.8854, 0.1527, 0.8854, 0.1527, 0.8854, 0.1527, 0.8854, 0.1527, 0.8854, 0.1527, 0.8854, 0.1527, 0.8854, 0.1527, 0.8785, 0.1476, 0.8785, 0.1476, 0.8785, 0.1476, 0.8785, 0.1476, 0.8785, 0.1476, 0.8785, 0.1476, 0.8785, 0.1476, 0.8785, 0.1476, 0.8785, 0.1476, 0.8785, 0.1476, 0.8785, 0.1476, 0.8785, 0.1476, 0.8785, 0.1476, 0.8785, 0.1476, 0.8785, 0.1476, 0.8785, 0.1476, 0.8785, 0.1476, 0.8785, 0.1476, 0.8785, 0.1476, 0.8785, 0.1476, 0.8785, 0.1476, 0.8785, 0.1476, 0.8785, 0.1476, 0.8785, 0.1476, 0.8785, 0.1476, 0.8785, 0.1476, 0.8785, 0.1476, 0.8785, 0.1476, 0.8785, 0.1476, 0.8785, 0.1476, 0.8785, 0.1476, 0.8785, 0.1476, 0.8785, 0.1476, 0.8785, 0.1476, 0.8785, 0.1476, 0.8785, 0.1476, 0.8785, 0.1476, 0.8785, 0.1476, 0.8785, 0.1476, 0.8785, 0.1476, 0.8785, 0.1476, 0.8785, 0.1476, 0.8785, 0.1476, 0.8785, 0.1476, 0.8785, 0.1476, 0.8785, 0.1476, 0.8785, 0.1476, 0.8785, 0.1476, 0.8785, 0.1476, 0.8785, 0.1476, 0.8785, 0.1476, 0.8785, 0.1476, 0.8785, 0.1476, 0.8785, 0.1476, 0.8785, 0.1476, 0.8785, 0.1476, 0.8785, 0.1476, 0.8785, 0.1476, 0.8785, 0.1476, 0.8785, 0.1476, 0.8785, 0.1476, 0.8785, 0.1476, 0.8785, 0.1476, 0.8785, 0.1476, 0.8785, 0.1476, 0.8785, 0.1476, 0.8785, 0.1476, 0.8785, 0.1476, 0.8785, 0.1476, 0.8785, 0.1476, 0.8785, 0.1476, 0.8785, 0.1476, 0.8785, 0.1476, 0.8785, 0.1476, 0.8785, 0.1476, 0.8785, 0.1476, 0.8785, 0.1476, 0.8785, 0.1476, 0.8785, 0.1476, 0.8785, 0.1476, 0.8785, 0.1476, 0.8785, 0.1476, 0.8785, 0.1476, 0.8785, 0.1476, 0.8785, 0.1476, 0.8785, 0.1476, 0.8785, 0.1476, 0.8785, 0.1476, 0.8785, 0.1476, 0.8785, 0.1476, 0.8785, 0.1476, 0.8785, 0.1476, 0.8785, 0.1476, 0.8785, 0.1476, 0.8785, 0.1476, 0.8785, 0.1476, 0.8785, 0.1476, 0.8785, 0.1476, 0.8785, 0.1476, 0.8785, 0.1476, 0.8785, 0.1476, 0.8785, 0.1476, 0.8785, 0.1476, 0.8785, 0.1476, 0.8785, 0.1476, 0.8785, 0.1476, 0.8785, 0.1476, 0.8785, 0.1476, 0.8785, 0.1476, 0.8785, 0.1476, 0.8785, 0.1476, 0.8785, 0.1476, 0.8785, 0.1476, 0.8785, 0.1476, 0.8785, 0.1476, 0.8785, 0.1476, 0.8785, 0.1476, 0.8785, 0.1476, 0.8785, 0.1476, 0.8785, 0.1476, 0.8785, 0.1476, 0.8785, 0.1476, 0.8785, 0.1476, 0.8785, 0.1476, 0.8785, 0.1476, 0.8785, 0.1476, 0.8785, 0.1476, 0.8785, 0.1476, 0.8785, 0.1476, 0.8785, 0.1476, 0.8785, 0.1476, 0.8785, 0.1476, 0.8785, 0.1476, 0.8785, 0.1476, 0.8785, 0.1476, 0.8785, 0.1476, 0.8785, 0.1476, 0.8785, 0.1476, 0.8785, 0.1476, 0.8785, 0.1476, 0.8785, 0.1476, 0.8785, 0.1476, 0.8785, 0.1476, 0.8785, 0.1476, 0.8785, 0.1476, 0.8785, 0.1476, 0.8785, 0.1476, 0.8785, 0.1476, 0.8785, 0.1476, 0.8785, 0.1476, 0.8785, 0.1476, 0.8785, 0.1476, 0.8785, 0.1476, 0.8785, 0.1476, 0.8785, 0.1476, 0.8785, 0.1476, 0.8785, 0.1476, 0.8785, 0.1476, 0.8785, 0.1476, 0.8785, 0.1476, 0.8785, 0.1476, 0.8785, 0.1476, 0.8785, 0.1476, 0.8785, 0.1476, 0.8785, 0.1476, 0.8785, 0.1476, 0.8785, 0.1476, 0.8785, 0.1476, 0.8785, 0.1476, 0.8785, 0.1476, 0.8785, 0.1476, 0.8785, 0.1476, 0.8785, 0.1476, 0.8785, 0.1476, 0.8785, 0.1476, 0.8785, 0.1476, 0.8785, 0.1476, 0.8785, 0.1476, 0.8785, 0.1476, 0.8785, 0.1476, 0.8785, 0.1476, 0.8785, 0.1476, 0.8785, 0.1476, 0.8785, 0.1476, 0.8785, 0.1476, 0.8785, 0.1476, 0.8785, 0.1476, 0.8785, 0.1476, 0.8785, 0.1476, 0.8785, 0.1476, 0.8785, 0.1476, 0.8785, 0.1476, 0.8785, 0.1476, 0.8785, 0.1476, 0.8785, 0.1476, 0.8785, 0.1476, 0.8785, 0.1476, 0.8785, 0.1476, 0.8785, 0.1476, 0.8785, 0.1476, 0.8854, 0.1527, 0.8854, 0.1527, 0.8854, 0.1527, 0.8854, 0.1527, 0.8854, 0.1527, 0.8854, 0.1527, 0.8854, 0.1527, 0.8854, 0.1527, 0.8854, 0.1527, 0.8854, 0.1527, 0.8854, 0.1527, 0.8854, 0.1527, 0.8854, 0.1527, 0.8854, 0.1527, 0.8854, 0.1527, 0.8854, 0.1527, 0.8854, 0.1527, 0.8854, 0.1527, 0.8854, 0.1527, 0.8854, 0.1527, 0.8854, 0.1527, 0.8854, 0.1527, 0.8854, 0.1527, 0.8854, 0.1527, 0.8854, 0.1527, 0.8854, 0.1527, 0.8854, 0.1527, 0.8854, 0.1527, 0.8854, 0.1527, 0.8854, 0.1527, 0.8854, 0.1527, 0.8854, 0.1527, 0.8854, 0.1527, 0.8854, 0.1527, 0.8854, 0.1527, 0.8854, 0.1527, 0.8854, 0.1527, 0.8854, 0.1527, 0.8854, 0.1527, 0.8854, 0.1527, 0.8854, 0.1527, 0.8854, 0.1527, 0.8854, 0.1527, 0.8854, 0.1527, 0.8854, 0.1527, 0.8854, 0.1527, 0.8854, 0.1527, 0.8854, 0.1527, 0.8854, 0.1527, 0.8854, 0.1527, 0.8854, 0.1527, 0.8854, 0.1527, 0.8854, 0.1527, 0.8854, 0.1527, 0.8854, 0.1527, 0.8854, 0.1527, 0.8854, 0.1527, 0.8854, 0.1527, 0.8854, 0.1527, 0.8854, 0.1527, 0.8854, 0.1527, 0.8854, 0.1527, 0.8854, 0.1527, 0.8854, 0.1527, 0.8854, 0.1527, 0.8854, 0.1527, 0.8854, 0.1527, 0.8854, 0.1527, 0.8854, 0.1527, 0.8854, 0.1527, 0.8854, 0.1527, 0.8854, 0.1527, 0.8854, 0.1527, 0.8854, 0.1527, 0.8854, 0.1527, 0.8854, 0.1527, 0.8854, 0.1527, 0.8854, 0.1527, 0.8854, 0.1527, 0.8854, 0.1527, 0.8854, 0.1527, 0.8854, 0.1527, 0.8854, 0.1527, 0.8854, 0.1527, 0.8854, 0.1527, 0.8854, 0.1527, 0.8854, 0.1527, 0.8854, 0.1527, 0.8854, 0.1527, 0.8854, 0.1527, 0.8854, 0.1527, 0.8854, 0.1527, 0.8854, 0.1527, 0.8854, 0.1527, 0.8854, 0.1527, 0.8854, 0.1527, 0.8854, 0.1527, 0.8854, 0.1527, 0.8854, 0.1527, 0.8854, 0.1527, 0.8854, 0.1527, 0.8854, 0.1527, 0.8854, 0.1527, 0.8854, 0.1527, 0.8854, 0.1527, 0.8854, 0.1527, 0.8854, 0.1527, 0.8854, 0.1527, 0.8854, 0.1527, 0.8854, 0.1527, 0.8854, 0.1527, 0.8854, 0.1527, 0.8854, 0.1527, 0.8854, 0.1527, 0.8854, 0.1527, 0.8854, 0.1527, 0.8854, 0.1527, 0.8854, 0.1527, 0.8854, 0.1527, 0.8854, 0.1527, 0.8854, 0.1527, 0.8854, 0.1527, 0.8854, 0.1527, 0.8854, 0.1527, 0.8854, 0.1527, 0.8854, 0.1527, 0.8854, 0.1527, 0.8854, 0.1527, 0.8854, 0.1527, 0.8854, 0.1527, 0.8854, 0.1527, 0.8854, 0.1527, 0.8854, 0.1527, 0.8854, 0.1527, 0.8854, 0.1527, 0.8854, 0.1527, 0.8854, 0.1527, 0.8854, 0.1527, 0.8854, 0.1527, 0.8854, 0.1527, 0.8854, 0.1527, 0.8854, 0.1527, 0.8854, 0.1527, 0.8854, 0.1527, 0.8854, 0.1527, 0.8854, 0.1527, 0.8854, 0.1527, 0.8854, 0.1527, 0.8854, 0.1527, 0.8854, 0.1527, 0.8854, 0.1527, 0.8854, 0.1527, 0.8854, 0.1527, 0.8854, 0.1527, 0.8854, 0.1527, 0.8854, 0.1527, 0.8854, 0.1527, 0.8854, 0.1527, 0.8854, 0.1527, 0.8854, 0.1527, 0.8854, 0.1527, 0.8854, 0.1527, 0.8854, 0.1527, 0.8854, 0.1527, 0.8854, 0.1527, 0.8854, 0.1527, 0.8854, 0.1527, 0.8854, 0.1527, 0.8854, 0.1527, 0.8854, 0.1527, 0.8854, 0.1527, 0.8854, 0.1527, 0.8854, 0.1527, 0.8854, 0.1527, 0.8854, 0.1527, 0.8854, 0.1527, 0.8854, 0.1527, 0.8854, 0.1527, 0.8854, 0.1527, 0.8854, 0.1527, 0.8854, 0.1527, 0.8854, 0.1527, 0.8854, 0.1527, 0.8854, 0.1527, 0.8854, 0.1527, 0.8854, 0.1527, 0.8854, 0.1527, 0.8854, 0.1527, 0.8854, 0.1527, 0.8854, 0.1527, 0.8854, 0.1527, 0.8854, 0.1527, 0.8854, 0.1527, 0.8854, 0.1527, 0.8854, 0.1527, 0.8854, 0.1527, 0.8854, 0.1527, 0.8854, 0.1527, 0.8854, 0.1527, 0.8854, 0.1527, 0.8854, 0.1527, 0.8854, 0.1527, 0.8854, 0.1527, 0.8854, 0.1527, 0.8854, 0.1527, 0.8854, 0.1527, 0.8854, 0.1527, 0.8854, 0.1527, 0.8854, 0.1527, 0.8854, 0.1527, 0.8854, 0.1527, 0.8854, 0.1527, 0.8854, 0.1527, 0.8854, 0.1527, 0.8854, 0.1527, 0.8854, 0.1527, 0.8854, 0.1527, 0.8854, 0.1527, 0.8854, 0.1527, 0.8854, 0.1527, 0.8854, 0.1527, 0.8854, 0.1527, 0.8854, 0.1527, 0.8854, 0.1527, 0.8854, 0.1527, 0.8854, 0.1527, 0.8854, 0.1527, 0.8854, 0.1527, 0.8854, 0.1527, 0.8854, 0.1527, 0.8854, 0.1527, 0.8854, 0.1527, 0.8854, 0.1527, 0.8854, 0.1527, 0.8854, 0.1527, 0.8854, 0.1527, 0.8854, 0.1527, 0.8854, 0.1527, 0.8854, 0.1527, 0.8854, 0.1527, 0.8854, 0.1527, 0.8854, 0.1527, 0.8854, 0.1527, 0.8854, 0.1527, 0.8854, 0.1527, 0.8854, 0.1527, 0.8854, 0.1527, 0.8854, 0.1527, 0.8854, 0.1527, 0.8854, 0.1527, 0.8854, 0.1527, 0.8854, 0.1527, 0.8854, 0.1527, 0.8854, 0.1527, 0.8854, 0.1527, 0.8854, 0.1527, 0.8854, 0.1527, 0.8854, 0.1527, 0.8854, 0.1527, 0.8854, 0.1527, 0.8854, 0.1527, 0.8854, 0.1527, 0.8854, 0.1527, 0.8854, 0.1527, 0.8854, 0.1527, 0.8854, 0.1527, 0.8854, 0.1527, 0.8854, 0.1527, 0.8854, 0.1527, 0.8854, 0.1527, 0.8854, 0.1527, 0.8854, 0.1527, 0.8854, 0.1527, 0.8854, 0.1527, 0.8854, 0.1527, 0.8854, 0.1527, 0.8854, 0.1527, 0.8854, 0.1527, 0.8854, 0.1527, 0.8854, 0.1527, 0.8854, 0.1527, 0.8854, 0.1527, 0.8854, 0.1527, 0.8854, 0.1527, 0.8854, 0.1527, 0.8854, 0.1527, 0.8854, 0.1527, 0.8854, 0.1527, 0.8854, 0.1527, 0.8854, 0.1527, 0.8854, 0.1527, 0.8854, 0.1527, 0.8854, 0.1527, 0.8854, 0.1527, 0.8854, 0.1527, 0.8854, 0.1527, 0.8854, 0.1527, 0.8854, 0.1527, 0.8854, 0.1527, 0.8854, 0.1527, 0.8854, 0.1527, 0.8854, 0.1527, 0.8854, 0.1527, 0.8854, 0.1527, 0.8854, 0.1527, 0.8854, 0.1527, 0.8854, 0.1527, 0.8854, 0.1527, 0.8854, 0.1527, 0.8854, 0.1527, 0.8854, 0.1527, 0.8854, 0.1527, 0.8854, 0.1527, 0.8854, 0.1527, 0.8854, 0.1527, 0.8854, 0.1527, 0.8854, 0.1527, 0.8854, 0.1527, 0.8854, 0.1527, 0.8854, 0.1527, 0.8854, 0.1527, 0.8854, 0.1527, 0.8854, 0.1527, 0.8854, 0.1527, 0.8854, 0.1527, 0.8854, 0.1527, 0.8854, 0.1527, 0.8854, 0.1527, 0.8854, 0.1527, 0.8854, 0.1527, 0.8854, 0.1527, 0.8854, 0.1527, 0.8854, 0.1527, 0.8854, 0.1527, 0.8854, 0.1527, 0.8854, 0.1527, 0.8854, 0.1527, 0.8854, 0.1527, 0.8854, 0.1527, 0.8854, 0.1527, 0.8854, 0.1527, 0.8854, 0.1527, 0.8854, 0.1527, 0.8854, 0.1527, 0.8854, 0.1527, 0.8854, 0.1527, 0.8854, 0.1527, 0.8854, 0.1527, 0.8854, 0.1527, 0.8854, 0.1527, 0.8854, 0.1527, 0.8854, 0.1527, 0.8854, 0.1527, 0.8854, 0.1527, 0.8854, 0.1527, 0.8854, 0.1527, 0.8854, 0.1527, 0.8854, 0.1527, 0.8854, 0.1527, 0.8854, 0.1527, 0.8854, 0.1527, 0.8854, 0.1527, 0.8854, 0.1527, 0.8854, 0.1527, 0.8854, 0.1527, 0.8854, 0.1527, 0.8854, 0.1527, 0.8854, 0.1527, 0.8854, 0.1527, 0.8854, 0.1527, 0.8854, 0.1527, 0.8854, 0.1527, 0.8854, 0.1527, 0.8854, 0.1527, 0.8854, 0.1527, 0.8854, 0.1527, 0.8854, 0.1527, 0.8854, 0.1527, 0.8854, 0.1527, 0.8854, 0.1527, 0.8854, 0.1527, 0.8854, 0.1527, 0.8854, 0.1527, 0.8854, 0.1527, 0.8854, 0.1527, 0.8854, 0.1527, 0.8854, 0.1527, 0.8854, 0.1527, 0.8854, 0.1527, 0.8854, 0.1527, 0.8854, 0.1527, 0.8854, 0.1527, 0.8854, 0.1527, 0.8854, 0.1527, 0.8854, 0.1527, 0.8854, 0.1527, 0.8854, 0.1527, 0.8854, 0.1527, 0.8854, 0.1527, 0.8854, 0.1527, 0.8854, 0.1527, 0.8854, 0.1527, 0.8854, 0.1527, 0.8854, 0.1527, 0.8854, 0.1527, 0.8854, 0.1527, 0.8854, 0.1527, 0.8854, 0.1527, 0.8854, 0.1527, 0.8854, 0.1527, 0.8854, 0.1527, 0.8854, 0.1527, 0.8854, 0.1527, 0.8854, 0.1527, 0.8854, 0.1527, 0.8854, 0.1527, 0.8854, 0.1527, 0.8854, 0.1527, 0.8854, 0.1527, 0.8854, 0.1527, 0.8854, 0.1527, 0.8854, 0.1527, 0.8854, 0.1527, 0.8854, 0.1527, 0.8854, 0.1527, 0.8854, 0.1527, 0.8854, 0.1527, 0.8854, 0.1527, 0.8854, 0.1527, 0.8854, 0.1527, 0.8854, 0.1527, 0.8854, 0.1527, 0.8854, 0.1527, 0.8854, 0.1527, 0.8854, 0.1527, 0.8854, 0.1527, 0.8854, 0.1527, 0.8854, 0.1527, 0.8854, 0.1527, 0.8854, 0.1527, 0.8854, 0.1527, 0.8854, 0.1527, 0.8854, 0.1527, 0.8854, 0.1527, 0.8854, 0.1527, 0.8854, 0.1527, 0.8854, 0.1527, 0.8854, 0.1527, 0.8854, 0.1527, 0.8854, 0.1527, 0.8854, 0.1527, 0.8854, 0.1527, 0.8854, 0.1527, 0.8854, 0.1527, 0.8854, 0.1527, 0.8854, 0.1527, 0.8854, 0.1527, 0.8854, 0.1527, 0.8854, 0.1527, 0.8854, 0.1527, 0.8854, 0.1527, 0.8854, 0.1527, 0.8854, 0.1527, 0.8854, 0.1527, 0.8854, 0.1527, 0.8854, 0.1527, 0.8854, 0.1527, 0.8854, 0.1527, 0.8854, 0.1527, 0.8854, 0.1527, 0.8854, 0.1527, 0.8854, 0.1527, 0.8854, 0.1527, 0.8854, 0.1527, 0.8854, 0.1527, 0.8854, 0.1527, 0.8854, 0.1527, 0.8854, 0.1527, 0.8854, 0.1527, 0.8854, 0.1527, 0.8854, 0.1527, 0.8854, 0.1527, 0.8854, 0.1527, 0.8854, 0.1527, 0.8854, 0.1527, 0.8854, 0.1527, 0.8854, 0.1527, 0.8854, 0.1527, 0.8854, 0.1527, 0.8854, 0.1527, 0.8854, 0.1527, 0.8854, 0.1527, 0.8854, 0.1527, 0.8854, 0.1527, 0.8854, 0.1527, 0.8854, 0.1527, 0.8854, 0.1527, 0.8854, 0.1527, 0.8854, 0.1527, 0.8854, 0.1527, 0.8854, 0.1527, 0.8854, 0.1527, 0.8854, 0.1527, 0.8854, 0.1527, 0.8854, 0.1527, 0.8854, 0.1527, 0.8854, 0.1527, 0.8854, 0.1527, 0.8854, 0.1527, 0.8854, 0.1527, 0.8854, 0.1527, 0.8854, 0.1527, 0.8854, 0.1527, 0.8854, 0.1527, 0.8854, 0.1527, 0.8854, 0.1527, 0.8854, 0.1527, 0.8854, 0.1527, 0.8854, 0.1527, 0.8854, 0.1527, 0.8854, 0.1527, 0.8854, 0.1527, 0.8854, 0.1527, 0.8854, 0.1527, 0.8854, 0.1527, 0.8854, 0.1527, 0.8854, 0.1527, 0.8854, 0.1527, 0.8854, 0.1527, 0.8854, 0.1527, 0.8854, 0.1527, 0.8854, 0.1527, 0.8854, 0.1527, 0.8854, 0.1527, 0.8854, 0.1527, 0.8854, 0.1527, 0.8854, 0.1527, 0.8854, 0.1527, 0.8854, 0.1527, 0.8854, 0.1527, 0.8854, 0.1527, 0.8854, 0.1527, 0.8854, 0.1527, 0.8854, 0.1527, 0.8854, 0.1527, 0.8854, 0.1527, 0.8854, 0.1527, 0.8854, 0.1527, 0.8854, 0.1527, 0.8854, 0.1527, 0.8854, 0.1527, 0.8854, 0.1527, 0.8854, 0.1527, 0.8854, 0.1527, 0.8854, 0.1527, 0.8854, 0.1527, 0.8854, 0.1527, 0.8854, 0.1527, 0.8854, 0.1527, 0.8854, 0.1527, 0.8854, 0.1527, 0.8854, 0.1527, 0.8854, 0.1527, 0.8854, 0.1527, 0.8854, 0.1527, 0.8854, 0.1527, 0.8854, 0.1527, 0.8854, 0.1527, 0.8854, 0.1527, 0.8854, 0.1527, 0.8854, 0.1527, 0.8854, 0.1527, 0.8854, 0.1527, 0.8854, 0.1527, 0.8854, 0.1527, 0.8854, 0.1527, 0.8854, 0.1527, 0.8854, 0.1527, 0.8854, 0.1527, 0.8854, 0.1527, 0.8854, 0.1527, 0.8854, 0.1527, 0.8854, 0.1527, 0.8854, 0.1527, 0.8854, 0.1527, 0.8854, 0.1527, 0.8854, 0.1527, 0.8854, 0.1527, 0.8854, 0.1527, 0.8854, 0.1527, 0.8854, 0.1527, 0.8854, 0.1527, 0.8854, 0.1527, 0.8854, 0.1527, 0.8854, 0.1527, 0.8854, 0.1527, 0.8854, 0.1527, 0.8854, 0.1527, 0.8854, 0.1527, 0.8854, 0.1527, 0.8854, 0.1527, 0.8854, 0.1527, 0.8854, 0.1527, 0.8854, 0.1527, 0.8854, 0.1527, 0.8854, 0.1527, 0.8854, 0.1527, 0.8854, 0.1527, 0.8854, 0.1527, 0.8854, 0.1527, 0.8854, 0.1527, 0.8854, 0.1527, 0.8854, 0.1527, 0.8854, 0.1527, 0.8854, 0.1527, 0.8854, 0.1527, 0.8854, 0.1527, 0.8854, 0.1527, 0.8854, 0.1527, 0.8854, 0.1527, 0.8854, 0.1527, 0.8854, 0.1527, 0.8854, 0.1527, 0.8854, 0.1527, 0.8854, 0.1527, 0.8854, 0.1527, 0.8854, 0.1527, 0.8854, 0.1527, 0.8854, 0.1527, 0.8854, 0.1527, 0.8854, 0.1527, 0.8854, 0.1527, 0.8854, 0.1527, 0.8854, 0.1527, 0.8854, 0.1527, 0.8854, 0.1527, 0.8854, 0.1527, 0.8854, 0.1527, 0.8854, 0.1527, 0.8854, 0.1527, 0.8854, 0.1527, 0.8854, 0.1527, 0.8854, 0.1527, 0.8854, 0.1527, 0.8854, 0.1527, 0.8854, 0.1527, 0.8854, 0.1527, 0.8854, 0.1527, 0.8854, 0.1527, 0.8854, 0.1527, 0.8854, 0.1527, 0.8854, 0.1527, 0.8854, 0.1527, 0.8854, 0.1527, 0.8854, 0.1527, 0.8854, 0.1527, 0.8854, 0.1527, 0.8854, 0.1527, 0.8854, 0.1527, 0.8854, 0.1527, 0.8854, 0.1527, 0.8854, 0.1527, 0.8854, 0.1527, 0.8854, 0.1527, 0.8854, 0.1527, 0.8854, 0.1527, 0.8854, 0.1527, 0.8854, 0.1527, 0.8854, 0.1527, 0.8854, 0.1527, 0.8854, 0.1527, 0.8854, 0.1527, 0.8854, 0.1527, 0.8854, 0.1527, 0.8854, 0.1527, 0.8854, 0.1527, 0.8854, 0.1527, 0.8854, 0.1527, 0.8854, 0.1527, 0.8854, 0.1527, 0.8854, 0.1527, 0.8854, 0.1527, 0.8854, 0.1527, 0.8854, 0.1527, 0.8854, 0.1527, 0.8854, 0.1527, 0.8854, 0.1527, 0.8854, 0.1527, 0.8854, 0.1527, 0.8854, 0.1527, 0.8854, 0.1527, 0.8854, 0.1527, 0.8854, 0.1527, 0.8854, 0.1527, 0.8854, 0.1527, 0.8854, 0.1527, 0.8854, 0.1527, 0.8854, 0.1527, 0.8854, 0.1527, 0.8854, 0.1527, 0.8854, 0.1527, 0.8854, 0.1527, 0.8854, 0.1527, 0.8854, 0.1527, 0.8854, 0.1527, 0.8854, 0.1527, 0.8854, 0.1527, 0.8854, 0.1527, 0.8854, 0.1527, 0.8854, 0.1527, 0.8854, 0.1527, 0.8854, 0.1527, 0.8854, 0.1527, 0.8854, 0.1527, 0.8854, 0.1527, 0.8854, 0.1527, 0.8854, 0.1527, 0.8854, 0.1527, 0.8854, 0.1527, 0.8854, 0.1527, 0.8854, 0.1527, 0.8854, 0.1527, 0.8854, 0.1527, 0.8854, 0.1527, 0.8854, 0.1527, 0.8854, 0.1527, 0.8854, 0.1527, 0.8854, 0.1527, 0.8854, 0.1527, 0.8854, 0.1527, 0.8854, 0.1527, 0.8854, 0.1527, 0.8854, 0.1527, 0.8854, 0.1527, 0.8854, 0.1527, 0.8854, 0.1527, 0.8854, 0.1527, 0.8854, 0.1527, 0.8854, 0.1527, 0.8854, 0.1527, 0.8854, 0.1527, 0.8854, 0.1527, 0.8854, 0.1527, 0.8854, 0.1527, 0.8854, 0.1527, 0.8854, 0.1527, 0.8854, 0.1527, 0.8854, 0.1527, 0.8854, 0.1527, 0.8854, 0.1527, 0.8854, 0.1527, 0.8854, 0.1527, 0.8854, 0.1527, 0.8854, 0.1527, 0.8854, 0.1527, 0.8854, 0.1527, 0.8854, 0.1527, 0.8854, 0.1527, 0.8854, 0.1527, 0.8854, 0.1527, 0.8854, 0.1527, 0.8854, 0.1527, 0.8854, 0.1527, 0.8854, 0.1527, 0.8854, 0.1527, 0.8854, 0.1527, 0.8854, 0.1527, 0.8854, 0.1527, 0.8854, 0.1527, 0.8854, 0.1527, 0.8854, 0.1527, 0.8854, 0.1527, 0.8854, 0.1527, 0.8854, 0.1527, 0.8854, 0.1527, 0.8854, 0.1527, 0.8854, 0.1527, 0.8854, 0.1527, 0.8854, 0.1527, 0.8854, 0.1527, 0.8854, 0.1527, 0.8854, 0.1527, 0.8854, 0.1527, 0.8854, 0.1527, 0.8854, 0.1527, 0.8854, 0.1527, 0.8854, 0.1527, 0.8854, 0.1527, 0.8854, 0.1527, 0.8854, 0.1527, 0.8854, 0.1527, 0.8854, 0.1527, 0.8854, 0.1527, 0.8854, 0.1527, 0.8854, 0.1527, 0.8854, 0.1527, 0.8854, 0.1527, 0.8854, 0.1527, 0.8854, 0.1527, 0.8854, 0.1527, 0.8854, 0.1527, 0.8854, 0.1527, 0.8854, 0.1527, 0.8854, 0.1527, 0.8854, 0.1527, 0.8854, 0.1527, 0.8854, 0.1527, 0.8854, 0.1527, 0.8854, 0.1527, 0.8854, 0.1527, 0.8854, 0.1527, 0.8854, 0.1527, 0.8854, 0.1527, 0.8854, 0.1527, 0.8854, 0.1527, 0.8854, 0.1527, 0.8854, 0.1527, 0.8854, 0.1527, 0.8854, 0.1527, 0.8854, 0.1527, 0.8854, 0.1527, 0.8854, 0.1527, 0.8854, 0.1527, 0.8854, 0.1527, 0.8854, 0.1527, 0.8854, 0.1527, 0.8854, 0.1527, 0.8854, 0.1527, 0.8854, 0.1527, 0.8854, 0.1527, 0.8854, 0.1527, 0.8854, 0.1527, 0.8854, 0.1527, 0.8854, 0.1527, 0.8854, 0.1527, 0.8854, 0.1527, 0.8854, 0.1527, 0.8854, 0.1527, 0.8854, 0.1527, 0.8854, 0.1527, 0.8854, 0.1527, 0.8854, 0.1527, 0.8854, 0.1527, 0.8854, 0.1527, 0.8854, 0.1527, 0.8854, 0.1527, 0.8854, 0.1527, 0.8854, 0.1527, 0.8854, 0.1527, 0.8854, 0.1527, 0.8854, 0.1527, 0.8854, 0.1527, 0.8854, 0.1527, 0.8854, 0.1527, 0.8854, 0.1527, 0.8854, 0.1527, 0.8854, 0.1527, 0.8854, 0.1527, 0.8854, 0.1527, 0.8854, 0.1527, 0.8854, 0.1527, 0.8854, 0.1527, 0.8854, 0.1527, 0.8854, 0.1527, 0.8854, 0.1527, 0.8854, 0.1527, 0.8854, 0.1527, 0.8854, 0.1527, 0.8854, 0.1527, 0.8854, 0.1527, 0.8854, 0.1527, 0.8854, 0.1527, 0.8854, 0.1527, 0.8854, 0.1527, 0.8854, 0.1527, 0.8854, 0.1527, 0.8854, 0.1527, 0.8854, 0.1527, 0.8854, 0.1527, 0.8854, 0.1527, 0.8854, 0.1527, 0.8854, 0.1527, 0.8854, 0.1527, 0.8854, 0.1527, 0.8854, 0.1527, 0.8854, 0.1527, 0.8854, 0.1527, 0.8854, 0.1527, 0.8854, 0.1527, 0.8854, 0.1527, 0.8854, 0.1527, 0.8854, 0.1527, 0.8854, 0.1527, 0.8854, 0.1527, 0.8854, 0.1527, 0.8854, 0.1527, 0.8854, 0.1527, 0.8854, 0.1527, 0.8854, 0.1527, 0.8854, 0.1527, 0.8854, 0.1527, 0.8854, 0.1527, 0.8854, 0.1527, 0.8854, 0.1527, 0.8854, 0.1527, 0.8854, 0.1527, 0.8854, 0.1527, 0.8854, 0.1527, 0.8854, 0.1527, 0.8854, 0.1527, 0.8854, 0.1527, 0.8854, 0.1527, 0.8854, 0.1527, 0.8854, 0.1527, 0.8854, 0.1527, 0.8854, 0.1527, 0.8854, 0.1527, 0.8854, 0.1527, 0.8854, 0.1527, 0.8854, 0.1527, 0.8854, 0.1527, 0.8854, 0.1527, 0.8854, 0.1527, 0.8854, 0.1527, 0.8854, 0.1527, 0.8854, 0.1527, 0.8854, 0.1527, 0.8854, 0.1527, 0.8854, 0.1527, 0.8854, 0.1527, 0.8854, 0.1527, 0.8854, 0.1527, 0.8854, 0.1527, 0.8854, 0.1527, 0.8854, 0.1527, 0.8854, 0.1527, 0.8854, 0.1527, 0.8854, 0.1527, 0.8854, 0.1527, 0.8854, 0.1527, 0.8854, 0.1527, 0.8854, 0.1527, 0.8854, 0.1527, 0.8854, 0.1527, 0.8854, 0.1527, 0.8854, 0.1527, 0.8854, 0.1527, 0.8854, 0.1527, 0.8854, 0.1527, 0.8854, 0.1527, 0.8854, 0.1527, 0.8854, 0.1527, 0.8854, 0.1527, 0.8854, 0.1527, 0.8854, 0.1527, 0.8854, 0.1527, 0.8854, 0.1527, 0.8854, 0.1527, 0.8854, 0.1527, 0.8854, 0.1527, 0.8854, 0.1527, 0.8854, 0.1527, 0.8854, 0.1527, 0.8854, 0.1527, 0.8854, 0.1527, 0.8854, 0.1527, 0.8854, 0.1527, 0.8854, 0.1527, 0.8854, 0.1527, 0.8854, 0.1527, 0.8854, 0.1527, 0.8854, 0.1527, 0.8854, 0.1527, 0.8854, 0.1527, 0.8854, 0.1527, 0.8854, 0.1527, 0.8854, 0.1527, 0.8854, 0.1527, 0.8854, 0.1527, 0.8854, 0.1527, 0.8854, 0.1527, 0.8854, 0.1527, 0.8854, 0.1527, 0.8854, 0.1527, 0.8854, 0.1527, 0.8854, 0.1527, 0.8854, 0.1527, 0.8854, 0.1527, 0.8854, 0.1527, 0.8854, 0.1527, 0.8854, 0.1527, 0.8854, 0.1527, 0.8854, 0.1527, 0.8854, 0.1527, 0.8854, 0.1527, 0.8854, 0.1527, 0.8854, 0.1527, 0.8854, 0.1527, 0.8854, 0.1527, 0.8854, 0.1527, 0.8854, 0.1527, 0.8854, 0.1527, 0.8854, 0.1527, 0.8854, 0.1527, 0.8854, 0.1527, 0.8854, 0.1527, 0.8854, 0.1527, 0.8854, 0.1527, 0.8854, 0.1527, 0.8854, 0.1527, 0.8854, 0.1527, 0.8854, 0.1527, 0.8854, 0.1527, 0.8854, 0.1527, 0.8854, 0.1527, 0.8854, 0.1527, 0.8854, 0.1527, 0.8854, 0.1527, 0.8854, 0.1527, 0.8854, 0.1527, 0.8854, 0.1527, 0.8854, 0.1527, 0.8854, 0.1527, 0.8854, 0.1527, 0.8854, 0.1527, 0.8854, 0.1527, 0.8854, 0.1527, 0.8854, 0.1527, 0.8854, 0.1527, 0.8854, 0.1527, 0.8854, 0.1527, 0.8854, 0.1527, 0.8854, 0.1527, 0.8854, 0.1527, 0.8854, 0.1527, 0.8854, 0.1527, 0.8854, 0.1527, 0.8854, 0.1527, 0.8854, 0.1527, 0.8854, 0.1527, 0.8854, 0.1527, 0.8854, 0.1527, 0.8854, 0.1527, 0.8854, 0.1527, 0.8854, 0.1527, 0.8854, 0.1527, 0.8854, 0.1527, 0.8854, 0.1527, 0.8854, 0.1527, 0.8854, 0.1527, 0.8854, 0.1527, 0.8854, 0.1527, 0.8854, 0.1527, 0.8854, 0.1527, 0.8854, 0.1527, 0.8854, 0.1527, 0.8854, 0.1527, 0.8854, 0.1527, 0.8854, 0.1527, 0.8854, 0.1527, 0.8854, 0.1527, 0.8854, 0.1527, 0.8854, 0.1527, 0.8854, 0.1527, 0.8854, 0.1527, 0.8854, 0.1527, 0.8854, 0.1527, 0.8854, 0.1527, 0.8854, 0.1527, 0.8854, 0.1527, 0.8854, 0.1527, 0.8854, 0.1527, 0.8854, 0.1527, 0.8854, 0.1527, 0.8854, 0.1527, 0.8854, 0.1527, 0.8854, 0.1527, 0.8854, 0.1527, 0.8854, 0.1527, 0.8854, 0.1527, 0.8854, 0.1527, 0.8854, 0.1527, 0.8854, 0.1527, 0.8854, 0.1527, 0.8854, 0.1527, 0.8854, 0.1527, 0.8854, 0.1527, 0.8854, 0.1527, 0.8854, 0.1527, 0.8854, 0.1527, 0.8854, 0.1527, 0.8854, 0.1527, 0.8854, 0.1527, 0.8854, 0.1527, 0.8854, 0.1527, 0.8854, 0.1527, 0.8854, 0.1527, 0.8854, 0.1527, 0.8854, 0.1527, 0.8854, 0.1527, 0.8854, 0.1527, 0.8854, 0.1527, 0.8854, 0.1527, 0.8854, 0.1527, 0.8854, 0.1527, 0.8854, 0.1527, 0.8854, 0.1527, 0.8854, 0.1527, 0.8854, 0.1527, 0.8854, 0.1527, 0.8854, 0.1527, 0.8854, 0.1527, 0.8854, 0.1527, 0.8854, 0.1527, 0.8854, 0.1527, 0.8854, 0.1527, 0.8854, 0.1527, 0.8854, 0.1527, 0.8854, 0.1527, 0.8854, 0.1527, 0.4297, 0.8503, 0.4297, 0.8503, 0.4297, 0.8503, 0.4297, 0.8503, 0.4297, 0.8503, 0.4297, 0.8503, 0.4297, 0.8503, 0.4297, 0.8503, 0.4297, 0.8503, 0.4297, 0.8503, 0.4297, 0.8503, 0.4297, 0.8503, 0.4297, 0.8503, 0.8785, 0.1476, 0.8785, 0.1476, 0.8785, 0.1476, 0.8785, 0.1476, 0.8785, 0.1476, 0.8785, 0.1476, 0.8785, 0.1476, 0.8785, 0.1476, 0.8785, 0.1476, 0.8785, 0.1476, 0.8785, 0.1476, 0.8785, 0.1476, 0.8785, 0.1476, 0.8785, 0.1476, 0.8785, 0.1476, 0.8785, 0.1476, 0.8785, 0.1476, 0.8785, 0.1476, 0.8785, 0.1476, 0.8785, 0.1476, 0.8785, 0.1476, 0.8785, 0.1476, 0.8785, 0.1476, 0.8785, 0.1476, 0.5893, 0.8047, 0.5893, 0.8047, 0.5893, 0.8047, 0.5893, 0.8047, 0.5893, 0.8047, 0.5893, 0.8047, 0.5893, 0.8047, 0.5893, 0.8047, 0.5893, 0.8047, 0.5893, 0.8047, 0.5893, 0.8047, 0.5893, 0.8047, 0.5893, 0.8047, 0.5893, 0.8047, 0.5893, 0.8047, 0.5893, 0.8047])
me_cube_009.materials.append(mat_material_004)
me_cube_009.materials.append(mat_m_cybersword)
me_cube_009.use_remesh_fix_poles = True
me_cube_009.use_remesh_preserve_attributes = False
me_cube_009.use_mirror_vertex_groups = False
me_cube_009.update()

# ---- objects
ob_cyber_sword = bpy.data.objects.new('Cyber-sword', me_cube_009)

# ---- transforms, parenting, visibility, modifiers, constraints
ob_cyber_sword.location = (0.0, 0.0, 0.0)
ob_cyber_sword.lineart.crease_threshold = 0.0
_m = ob_cyber_sword.modifiers.new('Auto Smooth', 'NODES')
_m.node_group = ng_auto_smooth
_gi = [s.identifier for s in ng_auto_smooth.interface.items_tree if s.item_type == 'SOCKET' and s.in_out == 'INPUT']
_m[_gi[1]] = 0.8552  # Angle

# ---- collection membership
col_collection.objects.link(ob_cyber_sword)

# ---- scene / render settings (as saved in the file)
scene.frame_start = 1; scene.frame_end = 250; scene.frame_set(34)
scene.render.engine = 'CYCLES'
scene.render.use_motion_blur = True
scene.cycles.use_denoising = False
scene.cycles.samples = 512
scene.cycles.sampling_pattern = 'TABULATED_SOBOL'
scene.cycles.use_adaptive_sampling = False
scene.cycles.use_light_tree = False
scene.eevee.taa_samples = 128
scene.eevee.taa_render_samples = 128
scene.eevee.use_gtao = True
scene.eevee.use_raytracing = True
scene.view_settings.view_transform = 'Filmic'
bpy.context.view_layer.update()

# ---- added for rendering (the .blend has no active camera): camera
cam_auto = bpy.data.cameras.new('AutoCamera')
cam_auto.lens = 50.0
cam_auto.sensor_width = 36.0
cam_auto.clip_end = 1000.0
ob_auto_camera = bpy.data.objects.new('AutoCamera', cam_auto)
scene.collection.objects.link(ob_auto_camera)
ob_auto_camera.location = (0.910629, -1.09642, 1.04685)
ob_auto_camera.rotation_euler = (1.09748, -7.21219e-08, 0.694738)
scene.camera = ob_auto_camera
bpy.context.view_layer.update()
